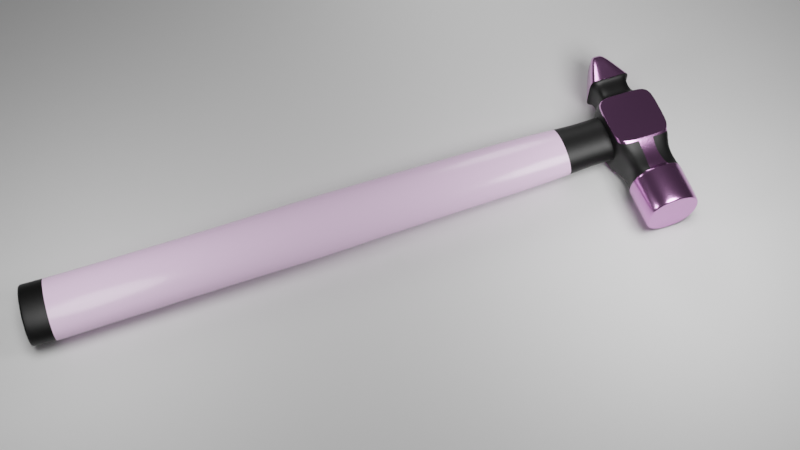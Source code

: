 # Source: ChiselHammer3.blend  (saved by Blender 3.3.6; exported with 4.5.12 LTS)
import bpy
from mathutils import Matrix  # noqa: F401  (used for matrix-valued properties, if any)

bpy.ops.wm.read_factory_settings(use_empty=True)
scene = bpy.context.scene
scene.name = 'Scene'

# ---- collections
col_collection = bpy.data.collections.new('Collection'); scene.collection.children.link(col_collection)

# ---- images (referenced by path relative to the original .blend; pixels are not part of the script)
import os
ASSET_DIR = os.environ.get("B2B_ASSET_DIR", "")  # directory of the original .blend (textures are referenced by path, not embedded)
HERE = os.path.dirname(os.path.abspath(__file__))  # packed textures are extracted next to this script under _unpacked/

def load_image(name, relpath, width, height, colorspace="sRGB"):
    """Load a texture the original file referenced (path relative to the .blend, or extracted next to this script)."""
    p = next((c for c in (os.path.join(HERE, relpath), os.path.join(ASSET_DIR, relpath)) if relpath and os.path.exists(c)), "")
    if p:
        img = bpy.data.images.load(p, check_existing=True)
        img.name = name
    else:  # same state as the original file: an image datablock whose file is absent (Cycles renders it pink)
        img = bpy.data.images.new(name, width, height)
        img.source = "FILE"
        img.filepath = "//" + (relpath or name)
    img.colorspace_settings.name = colorspace
    return img
img_concrete_floor_jpg = load_image('concrete_floor.jpg', 'concrete_floor.jpg', 1024, 1024, 'sRGB')
img_wood_texture_jpg = load_image('wood_texture.jpg', 'wood_texture.jpg', 1024, 1024, 'sRGB')

# ---- materials (node trees are filled in below, after node groups)
mat_material = bpy.data.materials.new('Material')
mat_material.alpha_threshold = 0.0
mat_material.roughness = 0.5
mat_material.line_color = (0.0, 0.0, 0.0, 1.0)
mat_rough = bpy.data.materials.new('Rough')
mat_material_001 = bpy.data.materials.new('Material.001')
mat_top = bpy.data.materials.new('Top')
mat_bot = bpy.data.materials.new('Bot')

# ---- material node trees
mat_material.use_nodes = True; mat_material.node_tree.nodes.clear()
_N = mat_material.node_tree.nodes; _L = mat_material.node_tree.links
n0 = _N.new('ShaderNodeOutputMaterial'); n0.name = 'Material Output'; n0.location = (550, 300)
n1 = _N.new('ShaderNodeBsdfPrincipled'); n1.name = 'Principled BSDF'; n1.location = (260, 300)
n1.distribution = 'GGX'
n1.subsurface_method = 'RANDOM_WALK_SKIN'
n1.inputs[1].default_value = 1.0
n1.inputs[2].default_value = 0.2
n1.inputs[3].default_value = 1.45
n1.inputs[27].default_value = (0.0, 0.0, 0.0, 1.0)
n1.inputs[28].default_value = 1.0
n2 = _N.new('ShaderNodeTexImage'); n2.name = 'Image Texture'; n2.location = (-280, 280)
n2.image = img_concrete_floor_jpg
n3 = _N.new('ShaderNodeMix'); n3.name = 'Mix'; n3.location = (40, 186)
n3.data_type = 'RGBA'
n3.inputs[0].default_value = 0.6583
_L.new(n1.outputs[0], n0.inputs[0])
_L.new(n2.outputs[0], n3.inputs[6])
_L.new(n3.outputs[2], n1.inputs[0])
n0.is_active_output = True
mat_rough.use_nodes = True; mat_rough.node_tree.nodes.clear()
_N = mat_rough.node_tree.nodes; _L = mat_rough.node_tree.links
n0 = _N.new('ShaderNodeBsdfPrincipled'); n0.name = 'Principled BSDF'; n0.location = (10, 300)
n0.distribution = 'GGX'
n0.subsurface_method = 'RANDOM_WALK_SKIN'
n0.inputs[0].default_value = (0.0, 0.0, 0.0, 1.0)
n0.inputs[3].default_value = 1.45
n0.inputs[27].default_value = (0.0, 0.0, 0.0, 1.0)
n0.inputs[28].default_value = 1.0
n1 = _N.new('ShaderNodeOutputMaterial'); n1.name = 'Material Output'; n1.location = (300, 300)
n2 = _N.new('ShaderNodeTexImage'); n2.name = 'Image Texture'; n2.location = (-280, 280)
n2.image = img_concrete_floor_jpg
n3 = _N.new('ShaderNodeDisplacement'); n3.name = 'Displacement'; n3.location = (296, 107)
n3.inputs[2].default_value = 0.3
_L.new(n0.outputs[0], n1.inputs[0])
_L.new(n2.outputs[0], n3.inputs[0])
_L.new(n3.outputs[0], n1.inputs[2])
n1.is_active_output = True
mat_material_001.use_nodes = True; mat_material_001.node_tree.nodes.clear()
_N = mat_material_001.node_tree.nodes; _L = mat_material_001.node_tree.links
n0 = _N.new('ShaderNodeBsdfPrincipled'); n0.name = 'Principled BSDF'; n0.location = (10, 300)
n0.distribution = 'GGX'
n0.subsurface_method = 'RANDOM_WALK_SKIN'
n0.inputs[2].default_value = 0.2
n0.inputs[3].default_value = 1.45
n0.inputs[27].default_value = (0.0, 0.0, 0.0, 1.0)
n0.inputs[28].default_value = 1.0
n1 = _N.new('ShaderNodeOutputMaterial'); n1.name = 'Material Output'; n1.location = (300, 300)
n2 = _N.new('ShaderNodeDisplacement'); n2.name = 'Displacement'; n2.location = (301, 110)
n2.inputs[2].default_value = 0.1
n3 = _N.new('ShaderNodeTexImage'); n3.name = 'Image Texture'; n3.location = (-485, 242)
n3.image = img_wood_texture_jpg
n4 = _N.new('ShaderNodeMix'); n4.name = 'Mix'; n4.location = (-175, 136)
n4.data_type = 'RGBA'
n4.blend_type = 'SATURATION'
n4.inputs[0].default_value = 0.7
_L.new(n0.outputs[0], n1.inputs[0])
_L.new(n3.outputs[0], n2.inputs[0])
_L.new(n2.outputs[0], n1.inputs[2])
_L.new(n3.outputs[0], n4.inputs[6])
_L.new(n4.outputs[2], n0.inputs[0])
n1.is_active_output = True
mat_top.use_nodes = True; mat_top.node_tree.nodes.clear()
_N = mat_top.node_tree.nodes; _L = mat_top.node_tree.links
n0 = _N.new('ShaderNodeBsdfPrincipled'); n0.name = 'Principled BSDF'; n0.location = (10, 300)
n0.distribution = 'GGX'
n0.subsurface_method = 'RANDOM_WALK_SKIN'
n0.inputs[0].default_value = (0.0, 0.0, 0.0, 1.0)
n0.inputs[3].default_value = 1.45
n0.inputs[27].default_value = (0.0, 0.0, 0.0, 1.0)
n0.inputs[28].default_value = 1.0
n1 = _N.new('ShaderNodeOutputMaterial'); n1.name = 'Material Output'; n1.location = (300, 300)
n2 = _N.new('ShaderNodeTexImage'); n2.name = 'Image Texture'; n2.location = (-280, 280)
n2.image = img_concrete_floor_jpg
n3 = _N.new('ShaderNodeDisplacement'); n3.name = 'Displacement'; n3.location = (329, 83)
n3.inputs[2].default_value = 0.3
_L.new(n0.outputs[0], n1.inputs[0])
_L.new(n2.outputs[0], n3.inputs[0])
_L.new(n3.outputs[0], n1.inputs[2])
n1.is_active_output = True
mat_bot.use_nodes = True; mat_bot.node_tree.nodes.clear()
_N = mat_bot.node_tree.nodes; _L = mat_bot.node_tree.links
n0 = _N.new('ShaderNodeBsdfPrincipled'); n0.name = 'Principled BSDF'; n0.location = (10, 300)
n0.distribution = 'GGX'
n0.subsurface_method = 'RANDOM_WALK_SKIN'
n0.inputs[0].default_value = (0.0, 0.0, 0.0, 1.0)
n0.inputs[3].default_value = 1.45
n0.inputs[27].default_value = (0.0, 0.0, 0.0, 1.0)
n0.inputs[28].default_value = 1.0
n1 = _N.new('ShaderNodeOutputMaterial'); n1.name = 'Material Output'; n1.location = (300, 300)
n2 = _N.new('ShaderNodeTexImage'); n2.name = 'Image Texture'; n2.location = (-280, 280)
n2.image = img_concrete_floor_jpg
n3 = _N.new('ShaderNodeDisplacement'); n3.name = 'Displacement'; n3.location = (338, 82)
n3.inputs[2].default_value = 0.1
_L.new(n0.outputs[0], n1.inputs[0])
_L.new(n2.outputs[0], n3.inputs[0])
_L.new(n3.outputs[0], n1.inputs[2])
n1.is_active_output = True

# ---- world
world_world = bpy.data.worlds.new('World'); scene.world = world_world
world_world.use_nodes = True; world_world.node_tree.nodes.clear()
_N = world_world.node_tree.nodes; _L = world_world.node_tree.links
n0 = _N.new('ShaderNodeOutputWorld'); n0.name = 'World Output'; n0.location = (300, 300)
n1 = _N.new('ShaderNodeBackground'); n1.name = 'Background'; n1.location = (10, 300)
n1.inputs[0].default_value = (0.05088, 0.05088, 0.05088, 1.0)
_L.new(n1.outputs[0], n0.inputs[0])
n0.is_active_output = True
world_world.color = (0.05088, 0.05088, 0.05088)
world_world.use_sun_shadow = False
world_world.sun_shadow_jitter_overblur = 0.0

# ---- cameras
cam_camera = bpy.data.cameras.new('Camera')
cam_camera.clip_end = 100.0
cam_camera.ortho_scale = 7.314

# ---- lights
light_light = bpy.data.lights.new('Light', 'POINT')
light_light.transmission_factor = 0.0
light_light.energy = 1000.0
light_light.shadow_soft_size = 3.0
light_light.shadow_maximum_resolution = 0.006
light_light.use_absolute_resolution = True
light_light.use_nodes = True; light_light.node_tree.nodes.clear()
_N = light_light.node_tree.nodes; _L = light_light.node_tree.links
n0 = _N.new('ShaderNodeEmission'); n0.name = 'Emission'; n0.location = (10, 300)
n0.inputs[1].default_value = 5.0
n1 = _N.new('ShaderNodeOutputLight'); n1.name = 'Light Output'; n1.location = (300, 300)
_L.new(n0.outputs[0], n1.inputs[0])
n1.is_active_output = True
light_light_001 = bpy.data.lights.new('Light.001', 'POINT')
light_light_001.transmission_factor = 0.0
light_light_001.energy = 1000.0
light_light_001.shadow_soft_size = 3.0
light_light_001.shadow_maximum_resolution = 0.006
light_light_001.use_absolute_resolution = True
light_light_001.use_nodes = True; light_light_001.node_tree.nodes.clear()
_N = light_light_001.node_tree.nodes; _L = light_light_001.node_tree.links
n0 = _N.new('ShaderNodeEmission'); n0.name = 'Emission'; n0.location = (10, 300)
n0.inputs[1].default_value = 3.0
n1 = _N.new('ShaderNodeOutputLight'); n1.name = 'Light Output'; n1.location = (300, 300)
_L.new(n0.outputs[0], n1.inputs[0])
n1.is_active_output = True
light_light_002 = bpy.data.lights.new('Light.002', 'POINT')
light_light_002.transmission_factor = 0.0
light_light_002.energy = 1000.0
light_light_002.shadow_soft_size = 3.0
light_light_002.shadow_maximum_resolution = 0.006
light_light_002.use_absolute_resolution = True
light_light_002.use_nodes = True; light_light_002.node_tree.nodes.clear()
_N = light_light_002.node_tree.nodes; _L = light_light_002.node_tree.links
n0 = _N.new('ShaderNodeEmission'); n0.name = 'Emission'; n0.location = (10, 300)
n0.inputs[1].default_value = 2.0
n1 = _N.new('ShaderNodeOutputLight'); n1.name = 'Light Output'; n1.location = (300, 300)
_L.new(n0.outputs[0], n1.inputs[0])
n1.is_active_output = True

# ---- meshes
me_cube = bpy.data.meshes.new('Cube')
me_cube.from_pydata([(1.0, 0.9793, 0.9803), (1.0, 0.9793, -0.9803), (1.0, -0.9793, 0.9803), (1.0, -0.9793, -0.9803), (-1.0, 0.9697, 0.9711), (-1.0, 0.9697, -0.9711), (-1.0, -0.9697, 0.9711), (-1.0, -0.9697, -0.9711), (-0.7981, -1.467, -0.7981), (-0.7981, -1.467, 0.7981), (0.7981, -1.467, 0.7981), (0.7981, -1.467, -0.7981), (-0.7981, -2.095, -0.7981), (-0.7981, -2.095, 0.7981), (0.7981, -2.095, 0.7981), (0.7981, -2.095, -0.7981), (-0.7482, -2.306, -0.7482), (-0.7482, -2.306, 0.7482), (0.7482, -2.306, 0.7482), (0.7482, -2.306, -0.7482), (1.0, 0.9852, 0.3333), (1.0, 0.9852, -0.3333), (-1.0, -0.9939, -0.3333), (-1.0, -0.9939, 0.3333), (1.0, -0.9852, 0.3333), (1.0, -0.9852, -0.3333), (-1.0, 0.9939, 0.3333), (-1.0, 0.9939, -0.3333), (-0.7981, -1.467, -0.1877), (-0.7981, -1.467, 0.1877), (0.7981, -1.467, 0.1877), (0.7981, -1.467, -0.1877), (-0.7981, -2.095, -0.3585), (-0.7981, -2.095, 0.3585), (0.7981, -2.095, 0.3585), (0.7981, -2.095, -0.3585), (-1.004, -2.306, -0.4509), (-1.004, -2.306, 0.4509), (1.004, -2.306, 0.4509), (1.004, -2.306, -0.4509), (0.3333, 1.0, -1.0), (-0.3333, 1.0, -1.0), (0.3333, -1.0, 1.0), (-0.3333, -1.0, 1.0), (-0.3333, -1.0, -1.0), (0.3333, -1.0, -1.0), (-0.3333, 1.0, 1.0), (0.3333, 1.0, 1.0), (0.266, -1.467, 0.7981), (-0.266, -1.467, 0.7981), (-0.266, -1.467, -0.7981), (0.266, -1.467, -0.7981), (0.266, -2.095, 0.7981), (-0.266, -2.095, 0.7981), (-0.266, -2.095, -0.7981), (0.266, -2.095, -0.7981), (0.3346, -2.306, 1.004), (-0.3346, -2.306, 1.004), (-0.3346, -2.306, -1.004), (0.3346, -2.306, -1.004), (-0.6116, 1.186, 0.2039), (-0.6116, 1.186, 0.6116), (0.6116, 1.186, 0.2039), (0.6116, 1.186, 0.6116), (0.2039, 1.186, 0.6116), (-0.6116, 1.186, -0.2039), (0.6116, 1.186, -0.6116), (0.6116, 1.186, -0.2039), (-0.6116, 1.186, -0.6116), (-0.2039, 1.186, -0.6116), (-1.004, -3.694, 0.3346), (-0.8963, -3.754, 0.3041), (-0.6701, -3.754, 0.6701), (-0.7482, -3.694, 0.7482), (1.004, -3.694, -0.3346), (0.8963, -3.754, -0.3041), (0.7482, -3.694, -0.7482), (0.6701, -3.754, -0.6701), (-0.3041, -3.754, 0.8963), (-0.3346, -3.694, 1.004), (0.3041, -3.754, -0.8963), (0.3346, -3.694, -1.004), (-0.6701, -3.754, -0.6701), (-0.7482, -3.694, -0.7482), (-1.004, -3.694, -0.3346), (-0.8963, -3.754, -0.3041), (0.7482, -3.694, 0.7482), (0.6701, -3.754, 0.6701), (0.8963, -3.754, 0.3041), (1.004, -3.694, 0.3346), (0.3041, -3.754, 0.8963), (0.3346, -3.694, 1.004), (-0.3346, -3.694, -1.004), (-0.3041, -3.754, -0.8963), (0.2039, 1.186, -0.6116), (-0.2039, 1.186, 0.6116), (0.6519, 3.195, 0.0533), (0.3884, 3.249, 0.09528), (0.3884, 3.249, -0.09528), (0.6116, 1.828, 0.2039), (0.2039, 1.828, 0.6116), (-0.2039, 1.828, -0.6116), (0.6116, 1.828, -0.2039), (-0.2039, 1.828, 0.6116), (-0.3884, 3.249, -0.09528), (0.6116, 1.828, 0.6116), (0.2039, 1.828, -0.6116), (-0.6116, 1.828, 0.2039), (-0.6116, 1.828, -0.2039), (-0.6116, 1.828, 0.6116), (-0.6116, 1.828, -0.6116), (0.6116, 1.828, -0.6116), (0.7689, 1.941, 0.2563), (0.2563, 1.995, 0.7689), (-0.2563, 1.995, -0.7689), (0.7689, 1.941, -0.2563), (-0.2563, 1.995, 0.7689), (0.7689, 1.995, 0.7689), (0.2563, 1.995, -0.7689), (-0.7689, 1.941, 0.2563), (-0.7689, 1.941, -0.2563), (-0.7689, 1.995, 0.7689), (-0.7689, 1.995, -0.7689), (0.7689, 1.995, -0.7689), (0.344, 3.249, 0.2532), (-0.344, 3.249, -0.2532), (0.6519, 3.195, -0.0533), (-0.344, 3.249, 0.2532), (-0.3884, 3.249, 0.09528), (0.645, 3.249, 0.1582), (0.344, 3.249, -0.2532), (-0.6519, 3.195, 0.0533), (-0.6519, 3.195, -0.0533), (-0.645, 3.249, 0.1582), (-0.645, 3.249, -0.1582), (0.645, 3.249, -0.1582), (-0.2579, 2.018, 0.7594), (0.2579, 2.018, 0.7594), (0.7666, 2.018, -0.7577), (0.2579, 2.018, -0.7594), (-0.2579, 2.018, -0.7594), (0.7668, 1.964, -0.2526), (-0.7666, 2.018, -0.7577), (-0.7666, 2.018, 0.7577), (0.7666, 2.018, 0.7577), (0.7668, 1.964, 0.2526), (-0.7668, 1.964, -0.2526), (-0.7668, 1.964, 0.2526), (-0.2519, 1.981, 0.7557), (0.2519, 1.981, 0.7557), (0.7557, 1.981, -0.7557), (0.2519, 1.981, -0.7557), (-0.2519, 1.981, -0.7557), (0.7557, 1.927, -0.2519), (-0.7557, 1.981, -0.7557), (-0.7557, 1.981, 0.7557), (0.7557, 1.981, 0.7557), (0.7557, 1.927, 0.2519), (-0.7557, 1.981, -0.2519), (-0.7557, 1.981, 0.2519), (-0.7482, -2.335, 0.7482), (-1.004, -2.335, 0.3346), (-1.004, -2.335, -0.3346), (-0.3346, -2.335, 1.004), (0.7482, -2.335, -0.7482), (1.004, -2.335, -0.3346), (1.004, -2.335, 0.3346), (0.3346, -2.335, -1.004), (0.3346, -2.335, 1.004), (-0.3346, -2.335, -1.004), (-0.7482, -2.335, -0.7482), (0.7482, -2.335, 0.7482), (-1.004, -2.364, 0.3346), (-1.004, -2.364, -0.3346), (1.004, -2.364, -0.3346), (1.004, -2.364, 0.3346), (0.7482, -2.364, 0.7482), (-0.7482, -2.364, 0.7482), (-0.3346, -2.364, 1.004), (0.7482, -2.364, -0.7482), (0.3346, -2.364, -1.004), (0.3346, -2.364, 1.004), (-0.3346, -2.364, -1.004), (-0.7482, -2.364, -0.7482), (0.7047, -3.754, -0.7047), (0.3176, -3.754, -0.9439), (-0.3176, -3.754, -0.9439), (-0.7047, -3.754, -0.7047), (-0.9439, -3.754, 0.3176), (-0.7047, -3.754, 0.7047), (-0.3176, -3.754, 0.9439), (0.7047, -3.754, 0.7047), (0.9439, -3.754, 0.3176), (0.3176, -3.754, 0.9439), (-0.9439, -3.754, -0.3176), (0.9439, -3.754, -0.3176), (0.6825, -3.754, -0.6825), (0.3089, -3.754, -0.9134), (-0.3089, -3.754, -0.9134), (-0.6825, -3.754, -0.6825), (-0.9134, -3.754, 0.3089), (-0.6825, -3.754, 0.6825), (-0.3089, -3.754, 0.9134), (0.6825, -3.754, 0.6825), (0.9134, -3.754, 0.3089), (0.3089, -3.754, 0.9134), (-0.9134, -3.754, -0.3089), (0.9134, -3.754, -0.3089), (-1.0, 0.3332, -1.027), (-1.0, -0.3332, -1.027), (1.0, 0.333, 1.018), (1.0, -0.333, 1.018), (-1.0, -0.3332, 1.027), (-1.0, 0.3332, 1.027), (1.0, -0.333, -1.018), (1.0, 0.333, -1.018), (1.0, 0.3333, -0.3444), (1.0, -0.3333, -0.3444), (1.0, 0.3333, 0.3444), (1.0, -0.3333, 0.3444), (-1.0, -0.3333, -0.3444), (-1.0, 0.3333, -0.3444), (-1.0, -0.3333, 0.3444), (-1.0, 0.3333, 0.3444), (-0.3333, 0.8745, -1.033), (-0.3333, -0.8745, -1.033), (0.3333, 0.8745, -1.033), (0.3333, -0.8745, -1.033), (0.3333, 0.3333, 1.033), (0.3333, -0.3333, 1.033), (-0.3333, 0.3333, 1.033), (-0.3333, -0.3333, 1.033), (1.0, 1.0, -0.3333), (1.0, 1.0, -1.0), (1.0, -1.0, -0.2351), (1.0, -1.0, -1.0), (1.0, -0.3333, 1.033), (1.0, -1.0, 1.0), (1.0, 0.3333, -1.033), (1.0, 1.0, 1.0), (1.0, 1.0, 0.3333), (1.0, -1.0, 0.2351), (1.0, 0.3333, 1.033), (1.0, -0.3333, -1.033), (1.0, 0.9793, -0.3333), (1.0, 0.9852, -0.9859), (1.0, -0.9793, -0.3333), (1.0, -0.9852, -0.9859), (1.0, -0.3328, 1.013), (1.0, -0.9852, 0.9859), (1.0, 0.3328, -1.013), (1.0, 0.9852, 0.9859), (1.0, 0.9793, 0.3333), (1.0, -0.9793, 0.3333), (1.0, 0.3328, 1.013), (1.0, -0.3328, -1.013), (-1.0, -0.3333, -1.033), (-1.0, -1.0, -1.0), (-1.0, -1.0, 0.2351), (-1.0, -1.0, 1.0), (-1.0, 1.0, -0.3333), (-1.0, 1.0, -1.0), (-1.0, 0.3333, 1.033), (-1.0, 1.0, 1.0), (-1.0, -1.0, -0.2351), (-1.0, 1.0, 0.3333), (-1.0, 0.3333, -1.033), (-1.0, -0.3333, 1.033), (-1.0, -0.3326, -1.003), (-1.0, -0.9939, -0.9942), (-1.0, -0.9697, 0.3333), (-1.0, -0.9939, 0.9942), (-1.0, 0.9697, -0.3333), (-1.0, 0.9939, -0.9942), (-1.0, 0.3326, 1.003), (-1.0, 0.9939, 0.9942), (-1.0, -0.9697, -0.3333), (-1.0, 0.9697, 0.3333), (-1.0, 0.3326, -1.003), (-1.0, -0.3326, 1.003), (0.0, 1.0, -1.0), (0.0, 1.0, 1.0), (0.1951, 0.9808, -1.0), (0.1951, 0.9808, 1.0), (0.3827, 0.9239, -1.0), (0.3827, 0.9239, 1.0), (0.5556, 0.8315, -1.0), (0.5556, 0.8315, 1.0), (0.7071, 0.7071, -1.0), (0.7071, 0.7071, 1.0), (0.8315, 0.5556, -1.0), (0.8315, 0.5556, 1.0), (0.9239, 0.3827, -1.0), (0.9239, 0.3827, 1.0), (0.9808, 0.1951, -1.0), (0.9808, 0.1951, 1.0), (1.0, 0.0, -1.0), (1.0, 0.0, 1.0), (0.9808, -0.1951, -1.0), (0.9808, -0.1951, 1.0), (0.9239, -0.3827, -1.0), (0.9239, -0.3827, 1.0), (0.8315, -0.5556, -1.0), (0.8315, -0.5556, 1.0), (0.7071, -0.7071, -1.0), (0.7071, -0.7071, 1.0), (0.5556, -0.8315, -1.0), (0.5556, -0.8315, 1.0), (0.3827, -0.9239, -1.0), (0.3827, -0.9239, 1.0), (0.1951, -0.9808, -1.0), (0.1951, -0.9808, 1.0), (0.0, -1.0, -1.0), (0.0, -1.0, 1.0), (-0.1951, -0.9808, -1.0), (-0.1951, -0.9808, 1.0), (-0.3827, -0.9239, -1.0), (-0.3827, -0.9239, 1.0), (-0.5556, -0.8315, -1.0), (-0.5556, -0.8315, 1.0), (-0.7071, -0.7071, -1.0), (-0.7071, -0.7071, 1.0), (-0.8315, -0.5556, -1.0), (-0.8315, -0.5556, 1.0), (-0.9239, -0.3827, -1.0), (-0.9239, -0.3827, 1.0), (-0.9808, -0.1951, -1.0), (-0.9808, -0.1951, 1.0), (-1.0, 0.0, -1.0), (-1.0, 0.0, 1.0), (-0.9808, 0.1951, -1.0), (-0.9808, 0.1951, 1.0), (-0.9239, 0.3827, -1.0), (-0.9239, 0.3827, 1.0), (-0.8315, 0.5556, -1.0), (-0.8315, 0.5556, 1.0), (-0.7071, 0.7071, -1.0), (-0.7071, 0.7071, 1.0), (-0.5556, 0.8315, -1.0), (-0.5556, 0.8315, 1.0), (-0.3827, 0.9239, -1.0), (-0.3827, 0.9239, 1.0), (-0.1951, 0.9808, -1.0), (-0.1951, 0.9808, 1.0), (0.01116, 0.9055, -22.46), (2.496e-07, 1.0, 0.699), (0.144, 0.8829, -22.46), (0.1328, 0.9808, 0.699), (0.2717, 0.8159, -22.46), (0.2605, 0.9239, 0.699), (0.3894, 0.7072, -22.46), (0.3782, 0.8315, 0.699), (0.4925, 0.5609, -22.46), (0.4813, 0.7071, 0.699), (0.5772, 0.3827, -22.46), (0.566, 0.5556, 0.699), (0.6401, 0.1793, -22.46), (0.6289, 0.3827, 0.699), (0.6788, -0.04139, -22.46), (0.6676, 0.1951, 0.699), (0.6919, -0.2709, -22.46), (0.6807, 5.684e-14, 0.699), (0.6788, -0.5004, -22.46), (0.6676, -0.1951, 0.699), (0.6401, -0.7211, -22.46), (0.6289, -0.3827, 0.699), (0.5772, -0.9245, -22.46), (0.566, -0.5556, 0.699), (0.4925, -1.103, -22.46), (0.4813, -0.7071, 0.699), (0.3894, -1.249, -22.46), (0.3782, -0.8315, 0.699), (0.2717, -1.358, -22.46), (0.2605, -0.9239, 0.699), (0.144, -1.425, -22.46), (0.1328, -0.9808, 0.699), (0.01116, -1.447, -22.46), (2.496e-07, -1.0, 0.699), (-0.1216, -1.425, -22.46), (-0.1328, -0.9808, 0.699), (-0.2493, -1.358, -22.46), (-0.2605, -0.9239, 0.699), (-0.367, -1.249, -22.46), (-0.3782, -0.8315, 0.699), (-0.4702, -1.103, -22.46), (-0.4813, -0.7071, 0.699), (-0.5548, -0.9245, -22.46), (-0.566, -0.5556, 0.699), (-0.6177, -0.7211, -22.46), (-0.6289, -0.3827, 0.699), (-0.6565, -0.5004, -22.46), (-0.6676, -0.1951, 0.699), (-0.6696, -0.2709, -22.46), (-0.6807, 5.684e-14, 0.699), (-0.6565, -0.04139, -22.46), (-0.6676, 0.1951, 0.699), (-0.6177, 0.1793, -22.46), (-0.6289, 0.3827, 0.699), (-0.5548, 0.3827, -22.46), (-0.566, 0.5556, 0.699), (-0.4702, 0.5609, -22.46), (-0.4813, 0.7071, 0.699), (-0.367, 0.7072, -22.46), (-0.3782, 0.8315, 0.699), (-0.2493, 0.8159, -22.46), (-0.2605, 0.9239, 0.699), (-0.1216, 0.8829, -22.46), (-0.1328, 0.9808, 0.699), (0.005198, 0.8633, -2.69), (0.1302, 0.8452, -2.69), (0.2503, 0.7916, -2.69), (0.3611, 0.7047, -2.69), (0.4582, 0.5877, -2.69), (0.5378, 0.445, -2.69), (0.597, 0.2824, -2.69), (0.6335, 0.1058, -2.69), (0.6458, -0.07777, -2.69), (0.6335, -0.2614, -2.69), (0.597, -0.4379, -2.69), (0.5378, -0.6006, -2.69), (0.4582, -0.7432, -2.69), (0.3611, -0.8602, -2.69), (0.2503, -0.9472, -2.69), (0.1302, -1.001, -2.69), (0.005198, -1.019, -2.69), (-0.1198, -1.001, -2.69), (-0.2399, -0.9472, -2.69), (-0.3507, -0.8602, -2.69), (-0.4478, -0.7432, -2.69), (-0.5274, -0.6006, -2.69), (-0.5866, -0.4379, -2.69), (-0.6231, -0.2614, -2.69), (-0.6354, -0.07777, -2.69), (-0.6231, 0.1058, -2.69), (-0.5866, 0.2824, -2.69), (-0.5274, 0.445, -2.69), (-0.4478, 0.5877, -2.69), (-0.3507, 0.7047, -2.69), (-0.2399, 0.7916, -2.69), (-0.1198, 0.8452, -2.69), (0.003466, 0.8006, -1.561), (0.1167, 0.7842, -1.561), (0.2255, 0.7357, -1.561), (0.3259, 0.657, -1.561), (0.4138, 0.5509, -1.561), (0.486, 0.4218, -1.561), (0.5396, 0.2744, -1.561), (0.5726, 0.1145, -1.561), (0.5838, -0.05186, -1.561), (0.5726, -0.2182, -1.561), (0.5396, -0.3781, -1.561), (0.486, -0.5255, -1.561), (0.4138, -0.6547, -1.561), (0.3259, -0.7607, -1.561), (0.2255, -0.8394, -1.561), (0.1167, -0.888, -1.561), (0.003466, -0.9043, -1.561), (-0.1097, -0.888, -1.561), (-0.2186, -0.8394, -1.561), (-0.3189, -0.7607, -1.561), (-0.4069, -0.6547, -1.561), (-0.479, -0.5255, -1.561), (-0.5327, -0.3781, -1.561), (-0.5657, -0.2182, -1.561), (-0.5768, -0.05186, -1.561), (-0.5657, 0.1145, -1.561), (-0.5327, 0.2744, -1.561), (-0.479, 0.4218, -1.561), (-0.4069, 0.5509, -1.561), (-0.3189, 0.657, -1.561), (-0.2186, 0.7357, -1.561), (-0.1097, 0.7842, -1.561), (0.1422, 0.9422, -4.107), (0.2742, 0.8833, -4.107), (0.396, 0.7877, -4.107), (0.5027, 0.6591, -4.107), (0.5902, 0.5024, -4.107), (0.6553, 0.3236, -4.107), (0.6953, 0.1296, -4.107), (0.7089, -0.0722, -4.107), (0.6953, -0.274, -4.107), (0.6553, -0.468, -4.107), (0.5902, -0.6468, -4.107), (0.5027, -0.8035, -4.107), (0.396, -0.9321, -4.107), (0.2742, -1.028, -4.107), (0.1422, -1.087, -4.107), (0.004826, -1.106, -4.107), (-0.1325, -1.087, -4.107), (-0.2646, -1.028, -4.107), (-0.3863, -0.9321, -4.107), (-0.493, -0.8035, -4.107), (-0.5806, -0.6468, -4.107), (-0.6456, -0.468, -4.107), (-0.6857, -0.274, -4.107), (-0.6992, -0.0722, -4.107), (-0.6857, 0.1296, -4.107), (-0.6456, 0.3236, -4.107), (-0.5806, 0.5024, -4.107), (-0.493, 0.6591, -4.107), (-0.3863, 0.7877, -4.107), (-0.2646, 0.8833, -4.107), (-0.1325, 0.9422, -4.107), (0.004826, 0.962, -4.107), (0.1392, 0.9565, -9.865), (0.2699, 0.893, -9.865), (0.3904, 0.7899, -9.865), (0.496, 0.6511, -9.865), (0.5826, 0.4819, -9.865), (0.647, 0.289, -9.865), (0.6866, 0.0796, -9.865), (0.7, -0.1381, -9.865), (0.6866, -0.3559, -9.865), (0.647, -0.5652, -9.865), (0.5826, -0.7582, -9.865), (0.496, -0.9273, -9.865), (0.3904, -1.066, -9.865), (0.2699, -1.169, -9.865), (0.1392, -1.233, -9.865), (0.003312, -1.254, -9.865), (-0.1326, -1.233, -9.865), (-0.2633, -1.169, -9.865), (-0.3838, -1.066, -9.865), (-0.4893, -0.9273, -9.865), (-0.576, -0.7582, -9.865), (-0.6404, -0.5652, -9.865), (-0.68, -0.3559, -9.865), (-0.6934, -0.1381, -9.865), (-0.68, 0.0796, -9.865), (-0.6404, 0.289, -9.865), (-0.576, 0.4819, -9.865), (-0.4893, 0.6511, -9.865), (-0.3838, 0.7899, -9.865), (-0.2633, 0.893, -9.865), (-0.1326, 0.9565, -9.865), (0.003312, 0.9779, -9.865), (0.138, 0.9782, -12.2), (0.2682, 0.9103, -12.2), (0.3881, 0.8002, -12.2), (0.4933, 0.652, -12.2), (0.5795, 0.4714, -12.2), (0.6436, 0.2654, -12.2), (0.6831, 0.04179, -12.2), (0.6964, -0.1907, -12.2), (0.6831, -0.4232, -12.2), (0.6436, -0.6468, -12.2), (0.5795, -0.8528, -12.2), (0.4933, -1.033, -12.2), (0.3881, -1.182, -12.2), (0.2682, -1.292, -12.2), (0.138, -1.36, -12.2), (0.002697, -1.382, -12.2), (-0.1326, -1.36, -12.2), (-0.2628, -1.292, -12.2), (-0.3827, -1.182, -12.2), (-0.4879, -1.033, -12.2), (-0.5741, -0.8528, -12.2), (-0.6382, -0.6468, -12.2), (-0.6777, -0.4232, -12.2), (-0.6911, -0.1907, -12.2), (-0.6777, 0.04179, -12.2), (-0.6382, 0.2654, -12.2), (-0.5741, 0.4714, -12.2), (-0.4879, 0.652, -12.2), (-0.3827, 0.8002, -12.2), (-0.2628, 0.9103, -12.2), (-0.1326, 0.9782, -12.2), (0.002697, 1.001, -12.2), (0.1365, 0.8729, -15.25), (0.2659, 0.8083, -15.25), (0.3852, 0.7035, -15.25), (0.4897, 0.5623, -15.25), (0.5755, 0.3903, -15.25), (0.6393, 0.1941, -15.25), (0.6785, -0.01876, -15.25), (0.6918, -0.2402, -15.25), (0.6785, -0.4616, -15.25), (0.6393, -0.6745, -15.25), (0.5755, -0.8707, -15.25), (0.4897, -1.043, -15.25), (0.3852, -1.184, -15.25), (0.2659, -1.289, -15.25), (0.1365, -1.353, -15.25), (0.001897, -1.375, -15.25), (-0.1327, -1.353, -15.25), (-0.2621, -1.289, -15.25), (-0.3814, -1.184, -15.25), (-0.4859, -1.043, -15.25), (-0.5717, -0.8707, -15.25), (-0.6355, -0.6745, -15.25), (-0.6747, -0.4616, -15.25), (-0.688, -0.2402, -15.25), (-0.6747, -0.01876, -15.25), (-0.6355, 0.1941, -15.25), (-0.5717, 0.3903, -15.25), (-0.4859, 0.5623, -15.25), (-0.3814, 0.7035, -15.25), (-0.2621, 0.8083, -15.25), (-0.1327, 0.8729, -15.25), (0.001897, 0.8947, -15.25), (0.1371, 0.8455, -20.67), (0.2652, 0.7783, -20.67), (0.3833, 0.6692, -20.67), (0.4868, 0.5225, -20.67), (0.5717, 0.3436, -20.67), (0.6348, 0.1395, -20.67), (0.6737, -0.0819, -20.67), (0.6868, -0.3122, -20.67), (0.6737, -0.5425, -20.67), (0.6348, -0.7639, -20.67), (0.5717, -0.9679, -20.67), (0.4868, -1.147, -20.67), (0.3833, -1.294, -20.67), (0.2652, -1.403, -20.67), (0.1371, -1.47, -20.67), (0.003833, -1.493, -20.67), (-0.1294, -1.47, -20.67), (-0.2575, -1.403, -20.67), (-0.3756, -1.294, -20.67), (-0.4791, -1.147, -20.67), (-0.564, -0.9679, -20.67), (-0.6272, -0.7639, -20.67), (-0.666, -0.5425, -20.67), (-0.6792, -0.3122, -20.67), (-0.666, -0.0819, -20.67), (-0.6272, 0.1395, -20.67), (-0.564, 0.3436, -20.67), (-0.4791, 0.5225, -20.67), (-0.3756, 0.6692, -20.67), (-0.2575, 0.7783, -20.67), (-0.1294, 0.8455, -20.67), (0.003833, 0.8682, -20.67), (0.1348, 0.8544, -21.61), (0.2627, 0.7862, -21.61), (0.3806, 0.6755, -21.61), (0.4839, 0.5266, -21.61), (0.5687, 0.3451, -21.61), (0.6317, 0.138, -21.61), (0.6705, -0.08662, -21.61), (0.6836, -0.3203, -21.61), (0.6705, -0.5539, -21.61), (0.6317, -0.7786, -21.61), (0.5687, -0.9856, -21.61), (0.4839, -1.167, -21.61), (0.3806, -1.316, -21.61), (0.2627, -1.427, -21.61), (0.1348, -1.495, -21.61), (0.001823, -1.518, -21.61), (-0.1312, -1.495, -21.61), (-0.2591, -1.427, -21.61), (-0.377, -1.316, -21.61), (-0.4803, -1.167, -21.61), (-0.5651, -0.9856, -21.61), (-0.6281, -0.7786, -21.61), (-0.6669, -0.5539, -21.61), (-0.68, -0.3203, -21.61), (-0.6669, -0.08662, -21.61), (-0.6281, 0.138, -21.61), (-0.5651, 0.3451, -21.61), (-0.4803, 0.5266, -21.61), (-0.377, 0.6755, -21.61), (-0.2591, 0.7862, -21.61), (-0.1312, 0.8544, -21.61), (0.001823, 0.8774, -21.61), (0.1435, 0.8814, -22.41), (0.2712, 0.8144, -22.41), (0.3889, 0.7056, -22.41), (0.4921, 0.5592, -22.41), (0.5767, 0.3807, -22.41), (0.6396, 0.1771, -22.41), (0.6784, -0.04374, -22.41), (0.6915, -0.2735, -22.41), (0.6784, -0.5032, -22.41), (0.6396, -0.7241, -22.41), (0.5767, -0.9276, -22.41), (0.4921, -1.106, -22.41), (0.3889, -1.252, -22.41), (0.2712, -1.361, -22.41), (0.1435, -1.428, -22.41), (0.01068, -1.451, -22.41), (-0.1221, -1.428, -22.41), (-0.2498, -1.361, -22.41), (-0.3675, -1.252, -22.41), (-0.4707, -1.106, -22.41), (-0.5554, -0.9276, -22.41), (-0.6183, -0.7241, -22.41), (-0.657, -0.5032, -22.41), (-0.6701, -0.2735, -22.41), (-0.657, -0.04374, -22.41), (-0.6183, 0.1771, -22.41), (-0.5554, 0.3807, -22.41), (-0.4707, 0.5592, -22.41), (-0.3675, 0.7056, -22.41), (-0.2498, 0.8144, -22.41), (-0.1221, 0.8814, -22.41), (0.01068, 0.904, -22.41)], [], [(231, 267, 259, 43), (241, 237, 10, 30), (223, 274, 4, 277), (227, 243, 235, 45), (219, 248, 2, 253), (40, 41, 69, 94), (51, 11, 15, 55), (264, 257, 8, 28), (45, 235, 11, 51), (43, 259, 9, 49), (53, 13, 17, 57), (30, 10, 14, 34), (49, 9, 13, 53), (28, 8, 12, 32), (181, 178, 79, 91), (32, 12, 16, 36), (55, 15, 19, 59), (34, 14, 18, 38), (15, 35, 39, 19), (35, 34, 38, 39), (13, 33, 37, 17), (33, 32, 36, 37), (178, 177, 73, 79), (64, 63, 105, 100), (9, 29, 33, 13), (29, 28, 32, 33), (11, 31, 35, 15), (31, 30, 34, 35), (259, 258, 29, 9), (258, 264, 28, 29), (239, 240, 62, 63), (232, 233, 66, 67), (255, 217, 246, 3), (217, 219, 253, 246), (278, 221, 272, 5), (221, 223, 277, 272), (235, 234, 31, 11), (234, 241, 30, 31), (261, 260, 65, 68), (46, 47, 64, 95), (265, 263, 61, 60), (233, 40, 94, 66), (179, 174, 74, 76), (183, 182, 92, 83), (172, 173, 84, 70), (173, 183, 83, 84), (12, 54, 58, 16), (54, 55, 59, 58), (176, 181, 91, 86), (180, 179, 76, 81), (10, 48, 52, 14), (48, 49, 53, 52), (14, 52, 56, 18), (52, 53, 57, 56), (237, 42, 48, 10), (42, 43, 49, 48), (257, 44, 50, 8), (44, 45, 51, 50), (8, 50, 54, 12), (50, 51, 55, 54), (41, 261, 68, 69), (263, 46, 95, 61), (256, 225, 44, 257), (225, 227, 45, 44), (236, 229, 42, 237), (229, 231, 43, 42), (174, 175, 89, 74), (78, 72, 71, 85, 82, 93, 80, 77, 75, 88, 87, 90), (175, 176, 86, 89), (182, 180, 81, 92), (81, 76, 184, 185), (83, 92, 186, 187), (188, 189, 73, 70), (79, 73, 189, 190), (191, 192, 89, 86), (91, 79, 190, 193), (194, 188, 70, 84), (86, 91, 193, 191), (195, 184, 76, 74), (187, 194, 84, 83), (192, 195, 74, 89), (92, 81, 185, 186), (177, 172, 70, 73), (95, 64, 100, 103), (63, 62, 99, 105), (67, 66, 111, 102), (69, 68, 110, 101), (61, 95, 103, 109), (94, 69, 101, 106), (62, 67, 102, 99), (66, 94, 106, 111), (260, 265, 60, 65), (240, 232, 67, 62), (47, 239, 63, 64), (155, 148, 116, 121), (148, 149, 113, 116), (150, 151, 118, 123), (151, 152, 114, 118), (157, 153, 115, 112), (154, 158, 120, 122), (159, 155, 121, 119), (156, 157, 112, 117), (158, 159, 119, 120), (65, 60, 107, 108), (60, 61, 109, 107), (68, 65, 108, 110), (143, 136, 127, 133), (136, 137, 124, 127), (138, 139, 130, 135), (139, 140, 125, 130), (145, 141, 126, 96), (142, 146, 132, 134), (147, 143, 133, 131), (144, 145, 96, 129), (146, 147, 131, 132), (152, 154, 122, 114), (153, 150, 123, 115), (149, 156, 117, 113), (97, 124, 129, 96), (130, 98, 126, 135), (98, 97, 96, 126), (132, 131, 128, 104), (104, 128, 97, 98), (134, 132, 104, 125), (125, 104, 98, 130), (131, 133, 127, 128), (128, 127, 124, 97), (140, 142, 134, 125), (141, 138, 135, 126), (137, 144, 129, 124), (113, 117, 144, 137), (115, 123, 138, 141), (114, 122, 142, 140), (120, 119, 147, 146), (117, 112, 145, 144), (119, 121, 143, 147), (122, 120, 146, 142), (112, 115, 141, 145), (118, 114, 140, 139), (123, 118, 139, 138), (116, 113, 137, 136), (121, 116, 136, 143), (100, 105, 156, 149), (102, 111, 150, 153), (101, 110, 154, 152), (108, 107, 159, 158), (105, 99, 157, 156), (107, 109, 155, 159), (110, 108, 158, 154), (99, 102, 153, 157), (106, 101, 152, 151), (111, 106, 151, 150), (103, 100, 149, 148), (109, 103, 148, 155), (17, 37, 161, 160), (58, 59, 167, 169), (38, 18, 171, 166), (39, 38, 166, 165), (59, 19, 164, 167), (18, 56, 168, 171), (36, 16, 170, 162), (37, 36, 162, 161), (16, 58, 169, 170), (19, 39, 165, 164), (57, 17, 160, 163), (56, 57, 163, 168), (160, 161, 172, 177), (169, 167, 180, 182), (166, 171, 176, 175), (165, 166, 175, 174), (167, 164, 179, 180), (171, 168, 181, 176), (162, 170, 183, 173), (161, 162, 173, 172), (170, 169, 182, 183), (164, 165, 174, 179), (163, 160, 177, 178), (168, 163, 178, 181), (196, 197, 185, 184), (198, 199, 187, 186), (200, 201, 189, 188), (201, 202, 190, 189), (203, 204, 192, 191), (202, 205, 193, 190), (206, 200, 188, 194), (205, 203, 191, 193), (207, 196, 184, 195), (199, 206, 194, 187), (204, 207, 195, 192), (197, 198, 186, 185), (77, 80, 197, 196), (93, 82, 199, 198), (71, 72, 201, 200), (72, 78, 202, 201), (87, 88, 204, 203), (78, 90, 205, 202), (85, 71, 200, 206), (90, 87, 203, 205), (75, 77, 196, 207), (82, 85, 206, 199), (88, 75, 207, 204), (80, 93, 198, 197), (47, 46, 230, 228), (228, 230, 231, 229), (239, 47, 228, 242), (242, 228, 229, 236), (41, 40, 226, 224), (224, 226, 227, 225), (261, 41, 224, 266), (266, 224, 225, 256), (276, 270, 222, 220), (220, 222, 223, 221), (7, 276, 220, 268), (268, 220, 221, 278), (244, 252, 218, 216), (216, 218, 219, 217), (1, 244, 216, 250), (250, 216, 217, 255), (252, 0, 254, 218), (218, 254, 248, 219), (40, 233, 238, 226), (226, 238, 243, 227), (270, 6, 279, 222), (222, 279, 274, 223), (46, 263, 262, 230), (230, 262, 267, 231), (21, 245, 233, 232), (247, 25, 234, 235), (249, 211, 236, 237), (245, 215, 238, 233), (251, 20, 240, 239), (20, 21, 232, 240), (24, 249, 237, 241), (25, 24, 241, 234), (210, 251, 239, 242), (211, 210, 242, 236), (214, 247, 235, 243), (215, 214, 243, 238), (244, 1, 245, 21), (3, 246, 25, 247), (2, 248, 211, 249), (1, 250, 215, 245), (0, 252, 20, 251), (252, 244, 21, 20), (253, 2, 249, 24), (246, 253, 24, 25), (254, 0, 251, 210), (248, 254, 210, 211), (255, 3, 247, 214), (250, 255, 214, 215), (269, 209, 256, 257), (271, 23, 258, 259), (273, 27, 260, 261), (275, 213, 262, 263), (22, 269, 257, 264), (23, 22, 264, 258), (26, 275, 263, 265), (27, 26, 265, 260), (208, 273, 261, 266), (209, 208, 266, 256), (212, 271, 259, 267), (213, 212, 267, 262), (7, 268, 209, 269), (6, 270, 23, 271), (5, 272, 27, 273), (4, 274, 213, 275), (276, 7, 269, 22), (270, 276, 22, 23), (277, 4, 275, 26), (272, 277, 26, 27), (278, 5, 273, 208), (268, 278, 208, 209), (279, 6, 271, 212), (274, 279, 212, 213), (280, 281, 283, 282), (282, 283, 285, 284), (284, 285, 287, 286), (286, 287, 289, 288), (288, 289, 291, 290), (290, 291, 293, 292), (292, 293, 295, 294), (294, 295, 297, 296), (296, 297, 299, 298), (298, 299, 301, 300), (300, 301, 303, 302), (302, 303, 305, 304), (304, 305, 307, 306), (306, 307, 309, 308), (308, 309, 311, 310), (310, 311, 313, 312), (312, 313, 315, 314), (314, 315, 317, 316), (316, 317, 319, 318), (318, 319, 321, 320), (320, 321, 323, 322), (322, 323, 325, 324), (324, 325, 327, 326), (326, 327, 329, 328), (328, 329, 331, 330), (330, 331, 333, 332), (332, 333, 335, 334), (334, 335, 337, 336), (336, 337, 339, 338), (338, 339, 341, 340), (283, 281, 343, 341, 339, 337, 335, 333, 331, 329, 327, 325, 323, 321, 319, 317, 315, 313, 311, 309, 307, 305, 303, 301, 299, 297, 295, 293, 291, 289, 287, 285), (340, 341, 343, 342), (342, 343, 281, 280), (280, 282, 284, 286, 288, 290, 292, 294, 296, 298, 300, 302, 304, 306, 308, 310, 312, 314, 316, 318, 320, 322, 324, 326, 328, 330, 332, 334, 336, 338, 340, 342), (440, 345, 347, 441), (441, 347, 349, 442), (442, 349, 351, 443), (443, 351, 353, 444), (444, 353, 355, 445), (445, 355, 357, 446), (446, 357, 359, 447), (447, 359, 361, 448), (448, 361, 363, 449), (449, 363, 365, 450), (450, 365, 367, 451), (451, 367, 369, 452), (452, 369, 371, 453), (453, 371, 373, 454), (454, 373, 375, 455), (455, 375, 377, 456), (456, 377, 379, 457), (457, 379, 381, 458), (458, 381, 383, 459), (459, 383, 385, 460), (460, 385, 387, 461), (461, 387, 389, 462), (462, 389, 391, 463), (463, 391, 393, 464), (464, 393, 395, 465), (465, 395, 397, 466), (466, 397, 399, 467), (467, 399, 401, 468), (468, 401, 403, 469), (469, 403, 405, 470), (347, 345, 407, 405, 403, 401, 399, 397, 395, 393, 391, 389, 387, 385, 383, 381, 379, 377, 375, 373, 371, 369, 367, 365, 363, 361, 359, 357, 355, 353, 351, 349), (470, 405, 407, 471), (471, 407, 345, 440), (344, 346, 348, 350, 352, 354, 356, 358, 360, 362, 364, 366, 368, 370, 372, 374, 376, 378, 380, 382, 384, 386, 388, 390, 392, 394, 396, 398, 400, 402, 404, 406), (502, 439, 408, 503), (501, 438, 439, 502), (500, 437, 438, 501), (499, 436, 437, 500), (498, 435, 436, 499), (497, 434, 435, 498), (496, 433, 434, 497), (495, 432, 433, 496), (494, 431, 432, 495), (493, 430, 431, 494), (492, 429, 430, 493), (491, 428, 429, 492), (490, 427, 428, 491), (489, 426, 427, 490), (488, 425, 426, 489), (487, 424, 425, 488), (486, 423, 424, 487), (485, 422, 423, 486), (484, 421, 422, 485), (483, 420, 421, 484), (482, 419, 420, 483), (481, 418, 419, 482), (480, 417, 418, 481), (479, 416, 417, 480), (478, 415, 416, 479), (477, 414, 415, 478), (476, 413, 414, 477), (475, 412, 413, 476), (474, 411, 412, 475), (473, 410, 411, 474), (472, 409, 410, 473), (503, 408, 409, 472), (439, 471, 440, 408), (438, 470, 471, 439), (437, 469, 470, 438), (436, 468, 469, 437), (435, 467, 468, 436), (434, 466, 467, 435), (433, 465, 466, 434), (432, 464, 465, 433), (431, 463, 464, 432), (430, 462, 463, 431), (429, 461, 462, 430), (428, 460, 461, 429), (427, 459, 460, 428), (426, 458, 459, 427), (425, 457, 458, 426), (424, 456, 457, 425), (423, 455, 456, 424), (422, 454, 455, 423), (421, 453, 454, 422), (420, 452, 453, 421), (419, 451, 452, 420), (418, 450, 451, 419), (417, 449, 450, 418), (416, 448, 449, 417), (415, 447, 448, 416), (414, 446, 447, 415), (413, 445, 446, 414), (412, 444, 445, 413), (411, 443, 444, 412), (410, 442, 443, 411), (409, 441, 442, 410), (408, 440, 441, 409), (535, 503, 472, 504), (504, 472, 473, 505), (505, 473, 474, 506), (506, 474, 475, 507), (507, 475, 476, 508), (508, 476, 477, 509), (509, 477, 478, 510), (510, 478, 479, 511), (511, 479, 480, 512), (512, 480, 481, 513), (513, 481, 482, 514), (514, 482, 483, 515), (515, 483, 484, 516), (516, 484, 485, 517), (517, 485, 486, 518), (518, 486, 487, 519), (519, 487, 488, 520), (520, 488, 489, 521), (521, 489, 490, 522), (522, 490, 491, 523), (523, 491, 492, 524), (524, 492, 493, 525), (525, 493, 494, 526), (526, 494, 495, 527), (527, 495, 496, 528), (528, 496, 497, 529), (529, 497, 498, 530), (530, 498, 499, 531), (531, 499, 500, 532), (532, 500, 501, 533), (533, 501, 502, 534), (534, 502, 503, 535), (566, 534, 535, 567), (565, 533, 534, 566), (564, 532, 533, 565), (563, 531, 532, 564), (562, 530, 531, 563), (561, 529, 530, 562), (560, 528, 529, 561), (559, 527, 528, 560), (558, 526, 527, 559), (557, 525, 526, 558), (556, 524, 525, 557), (555, 523, 524, 556), (554, 522, 523, 555), (553, 521, 522, 554), (552, 520, 521, 553), (551, 519, 520, 552), (550, 518, 519, 551), (549, 517, 518, 550), (548, 516, 517, 549), (547, 515, 516, 548), (546, 514, 515, 547), (545, 513, 514, 546), (544, 512, 513, 545), (543, 511, 512, 544), (542, 510, 511, 543), (541, 509, 510, 542), (540, 508, 509, 541), (539, 507, 508, 540), (538, 506, 507, 539), (537, 505, 506, 538), (536, 504, 505, 537), (567, 535, 504, 536), (599, 567, 536, 568), (568, 536, 537, 569), (569, 537, 538, 570), (570, 538, 539, 571), (571, 539, 540, 572), (572, 540, 541, 573), (573, 541, 542, 574), (574, 542, 543, 575), (575, 543, 544, 576), (576, 544, 545, 577), (577, 545, 546, 578), (578, 546, 547, 579), (579, 547, 548, 580), (580, 548, 549, 581), (581, 549, 550, 582), (582, 550, 551, 583), (583, 551, 552, 584), (584, 552, 553, 585), (585, 553, 554, 586), (586, 554, 555, 587), (587, 555, 556, 588), (588, 556, 557, 589), (589, 557, 558, 590), (590, 558, 559, 591), (591, 559, 560, 592), (592, 560, 561, 593), (593, 561, 562, 594), (594, 562, 563, 595), (595, 563, 564, 596), (596, 564, 565, 597), (597, 565, 566, 598), (598, 566, 567, 599), (630, 598, 599, 631), (629, 597, 598, 630), (628, 596, 597, 629), (627, 595, 596, 628), (626, 594, 595, 627), (625, 593, 594, 626), (624, 592, 593, 625), (623, 591, 592, 624), (622, 590, 591, 623), (621, 589, 590, 622), (620, 588, 589, 621), (619, 587, 588, 620), (618, 586, 587, 619), (617, 585, 586, 618), (616, 584, 585, 617), (615, 583, 584, 616), (614, 582, 583, 615), (613, 581, 582, 614), (612, 580, 581, 613), (611, 579, 580, 612), (610, 578, 579, 611), (609, 577, 578, 610), (608, 576, 577, 609), (607, 575, 576, 608), (606, 574, 575, 607), (605, 573, 574, 606), (604, 572, 573, 605), (603, 571, 572, 604), (602, 570, 571, 603), (601, 569, 570, 602), (600, 568, 569, 601), (631, 599, 568, 600), (663, 631, 600, 632), (632, 600, 601, 633), (633, 601, 602, 634), (634, 602, 603, 635), (635, 603, 604, 636), (636, 604, 605, 637), (637, 605, 606, 638), (638, 606, 607, 639), (639, 607, 608, 640), (640, 608, 609, 641), (641, 609, 610, 642), (642, 610, 611, 643), (643, 611, 612, 644), (644, 612, 613, 645), (645, 613, 614, 646), (646, 614, 615, 647), (647, 615, 616, 648), (648, 616, 617, 649), (649, 617, 618, 650), (650, 618, 619, 651), (651, 619, 620, 652), (652, 620, 621, 653), (653, 621, 622, 654), (654, 622, 623, 655), (655, 623, 624, 656), (656, 624, 625, 657), (657, 625, 626, 658), (658, 626, 627, 659), (659, 627, 628, 660), (660, 628, 629, 661), (661, 629, 630, 662), (662, 630, 631, 663), (694, 662, 663, 695), (693, 661, 662, 694), (692, 660, 661, 693), (691, 659, 660, 692), (690, 658, 659, 691), (689, 657, 658, 690), (688, 656, 657, 689), (687, 655, 656, 688), (686, 654, 655, 687), (685, 653, 654, 686), (684, 652, 653, 685), (683, 651, 652, 684), (682, 650, 651, 683), (681, 649, 650, 682), (680, 648, 649, 681), (679, 647, 648, 680), (678, 646, 647, 679), (677, 645, 646, 678), (676, 644, 645, 677), (675, 643, 644, 676), (674, 642, 643, 675), (673, 641, 642, 674), (672, 640, 641, 673), (671, 639, 640, 672), (670, 638, 639, 671), (669, 637, 638, 670), (668, 636, 637, 669), (667, 635, 636, 668), (666, 634, 635, 667), (665, 633, 634, 666), (664, 632, 633, 665), (695, 663, 632, 664), (344, 695, 664, 346), (346, 664, 665, 348), (348, 665, 666, 350), (350, 666, 667, 352), (352, 667, 668, 354), (354, 668, 669, 356), (356, 669, 670, 358), (358, 670, 671, 360), (360, 671, 672, 362), (362, 672, 673, 364), (364, 673, 674, 366), (366, 674, 675, 368), (368, 675, 676, 370), (370, 676, 677, 372), (372, 677, 678, 374), (374, 678, 679, 376), (376, 679, 680, 378), (378, 680, 681, 380), (380, 681, 682, 382), (382, 682, 683, 384), (384, 683, 684, 386), (386, 684, 685, 388), (388, 685, 686, 390), (390, 686, 687, 392), (392, 687, 688, 394), (394, 688, 689, 396), (396, 689, 690, 398), (398, 690, 691, 400), (400, 691, 692, 402), (402, 692, 693, 404), (404, 693, 694, 406), (406, 694, 695, 344)])
me_cube.polygons.foreach_set('use_smooth', [1, 1, 1, 1, 1, 1, 1, 1, 1, 1, 1, 1, 1, 1, 1, 1, 1, 1, 1, 1, 1, 1, 1, 1, 1, 1, 1, 1, 1, 1, 1, 1, 1, 1, 1, 1, 1, 1, 1, 1, 1, 1, 1, 1, 1, 1, 1, 1, 1, 1, 1, 1, 1, 1, 1, 1, 1, 1, 1, 1, 1, 1, 1, 1, 1, 1, 1, 1, 1, 1, 1, 1, 1, 1, 1, 1, 1, 1, 1, 1, 1, 1, 1, 1, 1, 1, 1, 1, 1, 1, 1, 1, 1, 1, 1, 1, 1, 1, 1, 1, 1, 1, 1, 1, 1, 1, 1, 1, 1, 1, 1, 1, 1, 1, 1, 1, 1, 1, 1, 1, 1, 1, 1, 1, 1, 1, 1, 1, 1, 1, 1, 1, 1, 1, 1, 1, 1, 1, 1, 1, 1, 1, 1, 1, 1, 1, 1, 1, 1, 1, 1, 1, 1, 1, 1, 1, 1, 1, 1, 1, 1, 1, 1, 1, 1, 1, 1, 1, 1, 1, 1, 1, 1, 1, 1, 1, 1, 1, 1, 1, 1, 1, 1, 1, 1, 1, 1, 1, 1, 1, 1, 1, 1, 1, 1, 1, 1, 1, 1, 1, 1, 1, 1, 1, 1, 1, 1, 1, 1, 1, 1, 1, 1, 1, 1, 1, 1, 1, 1, 1, 1, 1, 1, 1, 1, 1, 1, 1, 1, 1, 1, 1, 1, 1, 1, 1, 1, 1, 1, 1, 1, 1, 1, 1, 1, 1, 1, 1, 1, 1, 1, 1, 1, 1, 1, 1, 1, 1, 1, 1, 1, 1, 1, 1, 1, 1, 1, 1, 1, 1, 1, 1, 1, 1, 0, 0, 0, 0, 0, 0, 0, 0, 0, 0, 0, 0, 0, 0, 0, 0, 0, 0, 0, 0, 0, 0, 0, 0, 0, 0, 0, 0, 0, 0, 0, 0, 0, 0, 0, 0, 0, 0, 0, 0, 0, 0, 0, 0, 0, 0, 0, 0, 0, 0, 0, 0, 0, 0, 0, 0, 0, 0, 0, 0, 0, 0, 0, 0, 0, 0, 0, 0, 0, 0, 0, 0, 0, 0, 0, 0, 0, 0, 0, 0, 0, 0, 0, 0, 0, 0, 0, 0, 0, 0, 0, 0, 0, 0, 0, 0, 0, 0, 0, 0, 0, 0, 0, 0, 0, 0, 0, 0, 0, 0, 0, 0, 0, 0, 0, 0, 0, 0, 0, 0, 0, 0, 0, 0, 0, 0, 0, 0, 0, 0, 0, 0, 0, 0, 0, 0, 0, 0, 0, 0, 0, 0, 0, 0, 0, 0, 0, 0, 0, 0, 0, 0, 0, 0, 0, 0, 0, 0, 0, 0, 0, 0, 0, 0, 0, 0, 0, 0, 0, 0, 0, 0, 0, 0, 0, 0, 0, 0, 0, 0, 0, 0, 0, 0, 0, 0, 0, 0, 0, 0, 0, 0, 0, 0, 0, 0, 0, 0, 0, 0, 0, 0, 0, 0, 0, 0, 0, 0, 0, 0, 0, 0, 0, 0, 0, 0, 0, 0, 0, 0, 0, 0, 0, 0, 0, 0, 0, 0, 0, 0, 0, 0, 0, 0, 0, 0, 0, 0, 0, 0, 0, 0, 0, 0, 0, 0, 0, 0, 0, 0, 0, 0, 0, 0, 0, 0, 0, 0, 0, 0, 0, 0, 0, 0, 0, 0, 0, 0, 0, 0, 0, 0, 0, 0, 0, 0, 0, 0, 0, 0, 0, 0, 0, 0, 0, 0, 0, 0, 0, 0, 0, 0, 0, 0, 0, 0, 0, 0, 0, 0, 0, 0, 0, 0, 0, 0, 0, 0, 0, 0, 0, 0, 0, 0, 0, 0, 0, 0, 0, 0, 0, 0, 0, 0, 0, 0, 0, 0, 0, 0, 0, 0, 0, 0, 0, 0, 0, 0, 0, 0, 0, 0, 0, 0, 0, 0, 0, 0, 0, 0, 0, 0, 0, 0, 0, 0])
me_cube.polygons.foreach_set('material_index', [1, 1, 0, 1, 0, 1, 1, 1, 1, 1, 1, 1, 1, 1, 0, 1, 1, 1, 1, 0, 1, 0, 0, 1, 1, 0, 1, 0, 1, 0, 1, 1, 0, 0, 0, 0, 1, 0, 1, 1, 1, 1, 0, 0, 0, 0, 1, 1, 0, 0, 1, 1, 1, 1, 1, 1, 1, 1, 1, 1, 1, 1, 1, 1, 1, 1, 0, 0, 0, 0, 0, 0, 0, 0, 0, 0, 0, 0, 0, 0, 0, 0, 0, 1, 1, 1, 1, 1, 1, 1, 1, 1, 1, 1, 1, 1, 1, 1, 1, 1, 1, 1, 1, 1, 1, 1, 0, 0, 0, 0, 0, 0, 0, 0, 0, 1, 1, 1, 0, 0, 0, 0, 0, 0, 0, 0, 0, 0, 0, 0, 0, 0, 0, 0, 0, 0, 0, 0, 0, 0, 0, 0, 1, 1, 1, 1, 1, 1, 1, 1, 1, 1, 1, 1, 0, 0, 0, 0, 0, 0, 0, 0, 0, 0, 0, 0, 0, 0, 0, 0, 0, 0, 0, 0, 0, 0, 0, 0, 0, 0, 0, 0, 0, 0, 0, 0, 0, 0, 0, 0, 0, 0, 0, 0, 0, 0, 0, 0, 0, 0, 0, 0, 1, 1, 1, 1, 1, 1, 1, 1, 0, 0, 0, 0, 0, 0, 0, 0, 0, 0, 1, 1, 0, 0, 1, 1, 0, 0, 0, 0, 0, 0, 0, 0, 0, 0, 0, 0, 0, 0, 0, 0, 0, 0, 0, 0, 0, 0, 0, 0, 0, 0, 0, 0, 0, 0, 0, 0, 0, 0, 0, 0, 0, 0, 0, 0, 0, 0, 0, 0, 0, 0, 0, 0, 1, 1, 1, 1, 1, 1, 1, 1, 1, 1, 1, 1, 1, 1, 1, 1, 1, 1, 1, 1, 1, 1, 1, 1, 1, 1, 1, 1, 1, 1, 1, 1, 1, 1, 3, 3, 3, 3, 3, 3, 3, 3, 3, 3, 3, 3, 3, 3, 3, 3, 3, 3, 3, 3, 3, 3, 3, 3, 3, 3, 3, 3, 3, 3, 2, 3, 3, 4, 2, 2, 2, 2, 2, 2, 2, 2, 2, 2, 2, 2, 2, 2, 2, 2, 2, 2, 2, 2, 2, 2, 2, 2, 2, 2, 2, 2, 2, 2, 2, 2, 3, 3, 3, 3, 3, 3, 3, 3, 3, 3, 3, 3, 3, 3, 3, 3, 3, 3, 3, 3, 3, 3, 3, 3, 3, 3, 3, 3, 3, 3, 3, 3, 2, 2, 2, 2, 2, 2, 2, 2, 2, 2, 2, 2, 2, 2, 2, 2, 2, 2, 2, 2, 2, 2, 2, 2, 2, 2, 2, 2, 2, 2, 2, 2, 2, 2, 2, 2, 2, 2, 2, 2, 2, 2, 2, 2, 2, 2, 2, 2, 2, 2, 2, 2, 2, 2, 2, 2, 2, 2, 2, 2, 2, 2, 2, 2, 2, 2, 2, 2, 2, 2, 2, 2, 2, 2, 2, 2, 2, 2, 2, 2, 2, 2, 2, 2, 2, 2, 2, 2, 2, 2, 2, 2, 2, 2, 2, 2, 2, 2, 2, 2, 2, 2, 2, 2, 2, 2, 2, 2, 2, 2, 2, 2, 2, 2, 2, 2, 2, 2, 2, 2, 2, 2, 2, 2, 2, 2, 2, 2, 2, 2, 2, 2, 2, 2, 2, 2, 2, 2, 2, 2, 2, 2, 2, 2, 2, 2, 2, 2, 2, 2, 2, 2, 2, 2, 2, 2, 2, 2, 2, 2, 4, 4, 4, 4, 4, 4, 4, 4, 4, 4, 4, 4, 4, 4, 4, 4, 4, 4, 4, 4, 4, 4, 4, 4, 4, 4, 4, 4, 4, 4, 4, 4, 4, 4, 4, 4, 4, 4, 4, 4, 4, 4, 4, 4, 4, 4, 4, 4, 4, 4, 4, 4, 4, 4, 4, 4, 4, 4, 4, 4, 4, 4, 4, 4])
_uv = me_cube.uv_layers.new(name='UVMap')
_uv.uv.foreach_set('vector', [0.5118, 0.8794, 0.4937, 0.9642, 0.4088, 0.931, 0.4215, 0.8427, 0.4595, 0.4149, 0.4527, 0.6254, 0.3773, 0.5728, 0.3855, 0.4091, 0.5771, 0.7999, 0.5762, 0.9785, 0.6526, 0.991, 0.6506, 0.82, 0.4718, 0.1858, 0.5614, 0.08044, 0.4713, 0.04864, 0.4554, 0.1871, 0.5581, 0.4554, 0.5563, 0.6645, 0.4562, 0.62, 0.4626, 0.4161, 0.7018, 0.2902, 0.6744, 0.4012, 0.7027, 0.4811, 0.7205, 0.4157, 0.3908, 0.2248, 0.4001, 0.1158, 0.3109, 0.0777, 0.3061, 0.1904, 0.4228, 0.576, 0.429, 0.4177, 0.3749, 0.4126, 0.3681, 0.5429, 0.4554, 0.1871, 0.4713, 0.04864, 0.4001, 0.1158, 0.3908, 0.2248, 0.4215, 0.8427, 0.4088, 0.931, 0.3531, 0.8292, 0.3603, 0.7529, 0.2708, 0.7252, 0.2681, 0.8041, 0.2402, 0.7739, 0.2351, 0.789, 0.3855, 0.4091, 0.3773, 0.5728, 0.2772, 0.5385, 0.2893, 0.3733, 0.3603, 0.7529, 0.3531, 0.8292, 0.2681, 0.8041, 0.2708, 0.7252, 0.3681, 0.5429, 0.3749, 0.4126, 0.2979, 0.384, 0.2886, 0.5153, 0.227, 0.6771, 0.2264, 0.7865, 0.02238, 0.7262, 0.007198, 0.6079, 0.2886, 0.5153, 0.2979, 0.384, 0.2709, 0.3779, 0.2619, 0.5209, 0.3061, 0.1904, 0.3109, 0.0777, 0.279, 0.08876, 0.2816, 0.1131, 0.2893, 0.3733, 0.2772, 0.5385, 0.2439, 0.5206, 0.2554, 0.3376, 0.3109, 0.0777, 0.3005, 0.2201, 0.2714, 0.1421, 0.279, 0.08876, 0.3005, 0.2201, 0.2893, 0.3733, 0.2554, 0.3376, 0.2714, 0.1421, 0.2681, 0.8041, 0.2787, 0.655, 0.2485, 0.6951, 0.2402, 0.7739, 0.2787, 0.655, 0.2886, 0.5153, 0.2619, 0.5209, 0.2485, 0.6951, 0.2264, 0.7865, 0.232, 0.7715, 0.04016, 0.7143, 0.02238, 0.7262, 0.7301, 0.7417, 0.7513, 0.6791, 0.8344, 0.7079, 0.8103, 0.7684, 0.3531, 0.8292, 0.3608, 0.6815, 0.2787, 0.655, 0.2681, 0.8041, 0.3608, 0.6815, 0.3681, 0.5429, 0.2886, 0.5153, 0.2787, 0.655, 0.4001, 0.1158, 0.393, 0.2572, 0.3005, 0.2201, 0.3109, 0.0777, 0.393, 0.2572, 0.3855, 0.4091, 0.2893, 0.3733, 0.3005, 0.2201, 0.4088, 0.931, 0.416, 0.7466, 0.3608, 0.6815, 0.3531, 0.8292, 0.416, 0.7466, 0.4228, 0.576, 0.3681, 0.5429, 0.3608, 0.6815, 0.7519, 0.7263, 0.7449, 0.5224, 0.7473, 0.562, 0.7513, 0.6791, 0.7384, 0.336, 0.7326, 0.165, 0.7397, 0.3452, 0.7434, 0.4509, 0.5614, 0.08561, 0.5598, 0.2593, 0.4686, 0.2247, 0.474, 0.05484, 0.5598, 0.2593, 0.5581, 0.4554, 0.4626, 0.4161, 0.4686, 0.2247, 0.5783, 0.4729, 0.5778, 0.6267, 0.6486, 0.6538, 0.6469, 0.5057, 0.5778, 0.6267, 0.5771, 0.7999, 0.6506, 0.82, 0.6486, 0.6538, 0.4713, 0.04864, 0.4657, 0.2235, 0.393, 0.2572, 0.4001, 0.1158, 0.4657, 0.2235, 0.4595, 0.4149, 0.3855, 0.4091, 0.393, 0.2572, 0.65, 0.5004, 0.652, 0.655, 0.6881, 0.641, 0.686, 0.542, 0.6841, 0.9204, 0.7157, 0.8299, 0.7301, 0.7417, 0.7106, 0.7995, 0.6541, 0.8211, 0.6563, 1.0, 0.6925, 0.853, 0.6902, 0.7446, 0.7326, 0.165, 0.7018, 0.2902, 0.7205, 0.4157, 0.7397, 0.3452, 0.2704, 0.08514, 0.2624, 0.1384, 0.04881, 0.0502, 0.06907, 0.0, 0.2635, 0.3751, 0.2702, 0.2409, 0.09252, 0.1707, 0.08966, 0.3107, 0.2407, 0.6927, 0.2545, 0.5183, 0.08022, 0.4583, 0.0588, 0.6358, 0.2545, 0.5183, 0.2635, 0.3751, 0.08966, 0.3107, 0.08022, 0.4583, 0.2979, 0.384, 0.3018, 0.2919, 0.2778, 0.2439, 0.2709, 0.3779, 0.3018, 0.2919, 0.3061, 0.1904, 0.2816, 0.1131, 0.2778, 0.2439, 0.2344, 0.5173, 0.227, 0.6771, 0.007198, 0.6079, 0.008373, 0.4397, 0.2735, 0.1097, 0.2704, 0.08514, 0.06907, 0.0, 0.08404, 0.03039, 0.3773, 0.5728, 0.3684, 0.6679, 0.2738, 0.6373, 0.2772, 0.5385, 0.3684, 0.6679, 0.3603, 0.7529, 0.2708, 0.7252, 0.2738, 0.6373, 0.2772, 0.5385, 0.2738, 0.6373, 0.2363, 0.68, 0.2439, 0.5206, 0.2738, 0.6373, 0.2708, 0.7252, 0.2351, 0.789, 0.2363, 0.68, 0.4527, 0.6254, 0.436, 0.7418, 0.3684, 0.6679, 0.3773, 0.5728, 0.436, 0.7418, 0.4215, 0.8427, 0.3603, 0.7529, 0.3684, 0.6679, 0.429, 0.4177, 0.4414, 0.3092, 0.3825, 0.3232, 0.3749, 0.4126, 0.4414, 0.3092, 0.4554, 0.1871, 0.3908, 0.2248, 0.3825, 0.3232, 0.3749, 0.4126, 0.3825, 0.3232, 0.3018, 0.2919, 0.2979, 0.384, 0.3825, 0.3232, 0.3908, 0.2248, 0.3061, 0.1904, 0.3018, 0.2919, 0.6744, 0.4012, 0.65, 0.5004, 0.686, 0.542, 0.7027, 0.4811, 0.6563, 1.0, 0.6841, 0.9204, 0.7106, 0.7995, 0.6925, 0.853, 0.5049, 0.4385, 0.4569, 0.3074, 0.4414, 0.3092, 0.429, 0.4177, 0.4569, 0.3074, 0.4718, 0.1858, 0.4554, 0.1871, 0.4414, 0.3092, 0.5562, 0.6712, 0.5324, 0.7826, 0.436, 0.7418, 0.4527, 0.6254, 0.5324, 0.7826, 0.5118, 0.8794, 0.4215, 0.8427, 0.436, 0.7418, 0.2624, 0.1384, 0.2459, 0.334, 0.02067, 0.2491, 0.04881, 0.0502, 0.01651, 0.6846, 0.03262, 0.6762, 0.04962, 0.6077, 0.06968, 0.4453, 0.07816, 0.313, 0.08047, 0.1877, 0.07199, 0.06058, 0.05809, 0.03537, 0.03975, 0.08127, 0.01408, 0.2611, 0.003342, 0.4275, 0.002439, 0.5752, 0.2459, 0.334, 0.2344, 0.5173, 0.008373, 0.4397, 0.02067, 0.2491, 0.2702, 0.2409, 0.2735, 0.1097, 0.08404, 0.03039, 0.09252, 0.1707, 0.08404, 0.03039, 0.06907, 0.0, 0.05879, 0.01797, 0.07341, 0.04554, 0.08966, 0.3107, 0.09252, 0.1707, 0.08216, 0.1787, 0.07968, 0.3106, 0.04994, 0.619, 0.032, 0.6919, 0.04016, 0.7143, 0.0588, 0.6358, 0.02238, 0.7262, 0.04016, 0.7143, 0.032, 0.6919, 0.01489, 0.7018, 0.0008942, 0.4313, 0.01233, 0.2541, 0.02067, 0.2491, 0.008373, 0.4397, 0.007198, 0.6079, 0.02238, 0.7262, 0.01489, 0.7018, 0.0, 0.5882, 0.07077, 0.4498, 0.04994, 0.619, 0.0588, 0.6358, 0.08022, 0.4583, 0.008373, 0.4397, 0.007198, 0.6079, 0.0, 0.5882, 0.0008942, 0.4313, 0.03933, 0.06577, 0.05879, 0.01797, 0.06907, 0.0, 0.04881, 0.0502, 0.07968, 0.3106, 0.07077, 0.4498, 0.08022, 0.4583, 0.08966, 0.3107, 0.01233, 0.2541, 0.03933, 0.06577, 0.04881, 0.0502, 0.02067, 0.2491, 0.09252, 0.1707, 0.08404, 0.03039, 0.07341, 0.04554, 0.08216, 0.1787, 0.232, 0.7715, 0.2407, 0.6927, 0.0588, 0.6358, 0.04016, 0.7143, 0.7106, 0.7995, 0.7301, 0.7417, 0.8103, 0.7684, 0.788, 0.8243, 0.7513, 0.6791, 0.7473, 0.562, 0.8282, 0.5919, 0.8344, 0.7079, 0.7434, 0.4509, 0.7397, 0.3452, 0.8169, 0.3769, 0.8224, 0.4817, 0.7027, 0.4811, 0.686, 0.542, 0.756, 0.5678, 0.7749, 0.5087, 0.6925, 0.853, 0.7106, 0.7995, 0.788, 0.8243, 0.7673, 0.8762, 0.7205, 0.4157, 0.7027, 0.4811, 0.7749, 0.5087, 0.7951, 0.4452, 0.7473, 0.562, 0.7434, 0.4509, 0.8224, 0.4817, 0.8282, 0.5919, 0.7397, 0.3452, 0.7205, 0.4157, 0.7951, 0.4452, 0.8169, 0.3769, 0.652, 0.655, 0.6541, 0.8211, 0.6902, 0.7446, 0.6881, 0.641, 0.7449, 0.5224, 0.7384, 0.336, 0.7434, 0.4509, 0.7473, 0.562, 0.7157, 0.8299, 0.7519, 0.7263, 0.7513, 0.6791, 0.7301, 0.7417, 0.7792, 0.9377, 0.8053, 0.8764, 0.8069, 0.8812, 0.7802, 0.9432, 0.8053, 0.8764, 0.8339, 0.8091, 0.8361, 0.8129, 0.8069, 0.8812, 0.8411, 0.3231, 0.8133, 0.4093, 0.815, 0.406, 0.8433, 0.3182, 0.8133, 0.4093, 0.7879, 0.488, 0.7891, 0.4862, 0.815, 0.406, 0.8501, 0.5864, 0.8422, 0.4493, 0.8446, 0.4465, 0.8527, 0.5861, 0.7646, 0.5603, 0.7692, 0.6793, 0.7642, 0.6785, 0.7654, 0.5597, 0.774, 0.8049, 0.7792, 0.9377, 0.7802, 0.9432, 0.769, 0.8062, 0.8655, 0.7349, 0.8501, 0.5864, 0.8527, 0.5861, 0.8684, 0.7375, 0.7692, 0.6793, 0.774, 0.8049, 0.769, 0.8062, 0.7642, 0.6785, 0.6881, 0.641, 0.6902, 0.7446, 0.7634, 0.7687, 0.7596, 0.666, 0.6902, 0.7446, 0.6925, 0.853, 0.7673, 0.8762, 0.7634, 0.7687, 0.686, 0.542, 0.6881, 0.641, 0.7596, 0.666, 0.756, 0.5678, 0.7829, 0.9407, 0.8094, 0.8796, 0.9353, 0.7993, 0.9154, 0.8123, 0.8094, 0.8796, 0.8389, 0.8109, 0.9806, 0.7073, 0.9353, 0.7993, 0.846, 0.3225, 0.8178, 0.4091, 0.9694, 0.5751, 0.9924, 0.5534, 0.8178, 0.4091, 0.7916, 0.4896, 0.9259, 0.6723, 0.9694, 0.5751, 0.8554, 0.5865, 0.8473, 0.449, 0.9892, 0.5774, 0.9917, 0.6058, 0.768, 0.5628, 0.7669, 0.6799, 0.9058, 0.7588, 0.9101, 0.7343, 0.7717, 0.8058, 0.7829, 0.9407, 0.9154, 0.8123, 0.9076, 0.7851, 0.871, 0.7355, 0.8554, 0.5865, 0.9917, 0.6058, 1.0, 0.6374, 0.7669, 0.6799, 0.7717, 0.8058, 0.9076, 0.7851, 0.9058, 0.7588, 0.7879, 0.488, 0.7646, 0.5603, 0.7654, 0.5597, 0.7891, 0.4862, 0.8422, 0.4493, 0.8411, 0.3231, 0.8433, 0.3182, 0.8446, 0.4465, 0.8339, 0.8091, 0.8655, 0.7349, 0.8684, 0.7375, 0.8361, 0.8129, 0.9801, 0.6588, 0.9806, 0.7073, 1.0, 0.6374, 0.9917, 0.6058, 0.9694, 0.5751, 0.9759, 0.6089, 0.9892, 0.5774, 0.9924, 0.5534, 0.9759, 0.6089, 0.9801, 0.6588, 0.9917, 0.6058, 0.9892, 0.5774, 0.9058, 0.7588, 0.9076, 0.7851, 0.9296, 0.7646, 0.9261, 0.717, 0.9261, 0.717, 0.9296, 0.7646, 0.9801, 0.6588, 0.9759, 0.6089, 0.9101, 0.7343, 0.9058, 0.7588, 0.9261, 0.717, 0.9259, 0.6723, 0.9259, 0.6723, 0.9261, 0.717, 0.9759, 0.6089, 0.9694, 0.5751, 0.9076, 0.7851, 0.9154, 0.8123, 0.9353, 0.7993, 0.9296, 0.7646, 0.9296, 0.7646, 0.9353, 0.7993, 0.9806, 0.7073, 0.9801, 0.6588, 0.7916, 0.4896, 0.768, 0.5628, 0.9101, 0.7343, 0.9259, 0.6723, 0.8473, 0.449, 0.846, 0.3225, 0.9924, 0.5534, 0.9892, 0.5774, 0.8389, 0.8109, 0.871, 0.7355, 1.0, 0.6374, 0.9806, 0.7073, 0.8361, 0.8129, 0.8684, 0.7375, 0.871, 0.7355, 0.8389, 0.8109, 0.8446, 0.4465, 0.8433, 0.3182, 0.846, 0.3225, 0.8473, 0.449, 0.7891, 0.4862, 0.7654, 0.5597, 0.768, 0.5628, 0.7916, 0.4896, 0.7642, 0.6785, 0.769, 0.8062, 0.7717, 0.8058, 0.7669, 0.6799, 0.8684, 0.7375, 0.8527, 0.5861, 0.8554, 0.5865, 0.871, 0.7355, 0.769, 0.8062, 0.7802, 0.9432, 0.7829, 0.9407, 0.7717, 0.8058, 0.7654, 0.5597, 0.7642, 0.6785, 0.7669, 0.6799, 0.768, 0.5628, 0.8527, 0.5861, 0.8446, 0.4465, 0.8473, 0.449, 0.8554, 0.5865, 0.815, 0.406, 0.7891, 0.4862, 0.7916, 0.4896, 0.8178, 0.4091, 0.8433, 0.3182, 0.815, 0.406, 0.8178, 0.4091, 0.846, 0.3225, 0.8069, 0.8812, 0.8361, 0.8129, 0.8389, 0.8109, 0.8094, 0.8796, 0.7802, 0.9432, 0.8069, 0.8812, 0.8094, 0.8796, 0.7829, 0.9407, 0.8103, 0.7684, 0.8344, 0.7079, 0.8655, 0.7349, 0.8339, 0.8091, 0.8224, 0.4817, 0.8169, 0.3769, 0.8411, 0.3231, 0.8422, 0.4493, 0.7749, 0.5087, 0.756, 0.5678, 0.7646, 0.5603, 0.7879, 0.488, 0.7596, 0.666, 0.7634, 0.7687, 0.774, 0.8049, 0.7692, 0.6793, 0.8344, 0.7079, 0.8282, 0.5919, 0.8501, 0.5864, 0.8655, 0.7349, 0.7634, 0.7687, 0.7673, 0.8762, 0.7792, 0.9377, 0.774, 0.8049, 0.756, 0.5678, 0.7596, 0.666, 0.7692, 0.6793, 0.7646, 0.5603, 0.8282, 0.5919, 0.8224, 0.4817, 0.8422, 0.4493, 0.8501, 0.5864, 0.7951, 0.4452, 0.7749, 0.5087, 0.7879, 0.488, 0.8133, 0.4093, 0.8169, 0.3769, 0.7951, 0.4452, 0.8133, 0.4093, 0.8411, 0.3231, 0.788, 0.8243, 0.8103, 0.7684, 0.8339, 0.8091, 0.8053, 0.8764, 0.7673, 0.8762, 0.788, 0.8243, 0.8053, 0.8764, 0.7792, 0.9377, 0.2402, 0.7739, 0.2485, 0.6951, 0.2447, 0.6939, 0.2362, 0.7727, 0.2778, 0.2439, 0.2816, 0.1131, 0.2776, 0.1115, 0.274, 0.2424, 0.2554, 0.3376, 0.2439, 0.5206, 0.2392, 0.519, 0.2507, 0.3358, 0.2714, 0.1421, 0.2554, 0.3376, 0.2507, 0.3358, 0.267, 0.1403, 0.2816, 0.1131, 0.279, 0.08876, 0.2747, 0.08698, 0.2776, 0.1115, 0.2439, 0.5206, 0.2363, 0.68, 0.2317, 0.6786, 0.2392, 0.519, 0.2619, 0.5209, 0.2709, 0.3779, 0.2672, 0.3765, 0.2583, 0.5196, 0.2485, 0.6951, 0.2619, 0.5209, 0.2583, 0.5196, 0.2447, 0.6939, 0.2709, 0.3779, 0.2778, 0.2439, 0.274, 0.2424, 0.2672, 0.3765, 0.279, 0.08876, 0.2714, 0.1421, 0.267, 0.1403, 0.2747, 0.08698, 0.2351, 0.789, 0.2402, 0.7739, 0.2362, 0.7727, 0.2308, 0.7878, 0.2363, 0.68, 0.2351, 0.789, 0.2308, 0.7878, 0.2317, 0.6786, 0.2362, 0.7727, 0.2447, 0.6939, 0.2407, 0.6927, 0.232, 0.7715, 0.274, 0.2424, 0.2776, 0.1115, 0.2735, 0.1097, 0.2702, 0.2409, 0.2507, 0.3358, 0.2392, 0.519, 0.2344, 0.5173, 0.2459, 0.334, 0.267, 0.1403, 0.2507, 0.3358, 0.2459, 0.334, 0.2624, 0.1384, 0.2776, 0.1115, 0.2747, 0.08698, 0.2704, 0.08514, 0.2735, 0.1097, 0.2392, 0.519, 0.2317, 0.6786, 0.227, 0.6771, 0.2344, 0.5173, 0.2583, 0.5196, 0.2672, 0.3765, 0.2635, 0.3751, 0.2545, 0.5183, 0.2447, 0.6939, 0.2583, 0.5196, 0.2545, 0.5183, 0.2407, 0.6927, 0.2672, 0.3765, 0.274, 0.2424, 0.2702, 0.2409, 0.2635, 0.3751, 0.2747, 0.08698, 0.267, 0.1403, 0.2624, 0.1384, 0.2704, 0.08514, 0.2308, 0.7878, 0.2362, 0.7727, 0.232, 0.7715, 0.2264, 0.7865, 0.2317, 0.6786, 0.2308, 0.7878, 0.2264, 0.7865, 0.227, 0.6771, 0.05834, 0.02915, 0.0725, 0.0552, 0.07341, 0.04554, 0.05879, 0.01797, 0.08108, 0.1845, 0.0787, 0.3121, 0.07968, 0.3106, 0.08216, 0.1787, 0.04974, 0.6118, 0.0324, 0.6818, 0.032, 0.6919, 0.04994, 0.619, 0.0324, 0.6818, 0.01593, 0.6908, 0.01489, 0.7018, 0.032, 0.6919, 0.00247, 0.4288, 0.01346, 0.2586, 0.01233, 0.2541, 0.0008942, 0.4313, 0.01593, 0.6908, 0.00157, 0.5799, 0.0, 0.5882, 0.01489, 0.7018, 0.07007, 0.4469, 0.04974, 0.6118, 0.04994, 0.619, 0.07077, 0.4498, 0.00157, 0.5799, 0.00247, 0.4288, 0.0008942, 0.4313, 0.0, 0.5882, 0.0396, 0.07575, 0.05834, 0.02915, 0.05879, 0.01797, 0.03933, 0.06577, 0.0787, 0.3121, 0.07007, 0.4469, 0.07077, 0.4498, 0.07968, 0.3106, 0.01346, 0.2586, 0.0396, 0.07575, 0.03933, 0.06577, 0.01233, 0.2541, 0.0725, 0.0552, 0.08108, 0.1845, 0.08216, 0.1787, 0.07341, 0.04554, 0.05809, 0.03537, 0.07199, 0.06058, 0.0725, 0.0552, 0.05834, 0.02915, 0.08047, 0.1877, 0.07816, 0.313, 0.0787, 0.3121, 0.08108, 0.1845, 0.04962, 0.6077, 0.03262, 0.6762, 0.0324, 0.6818, 0.04974, 0.6118, 0.03262, 0.6762, 0.01651, 0.6846, 0.01593, 0.6908, 0.0324, 0.6818, 0.003342, 0.4275, 0.01408, 0.2611, 0.01346, 0.2586, 0.00247, 0.4288, 0.01651, 0.6846, 0.002439, 0.5752, 0.00157, 0.5799, 0.01593, 0.6908, 0.06968, 0.4453, 0.04962, 0.6077, 0.04974, 0.6118, 0.07007, 0.4469, 0.002439, 0.5752, 0.003342, 0.4275, 0.00247, 0.4288, 0.00157, 0.5799, 0.03975, 0.08127, 0.05809, 0.03537, 0.05834, 0.02915, 0.0396, 0.07575, 0.07816, 0.313, 0.06968, 0.4453, 0.07007, 0.4469, 0.0787, 0.3121, 0.01408, 0.2611, 0.03975, 0.08127, 0.0396, 0.07575, 0.01346, 0.2586, 0.07199, 0.06058, 0.08047, 0.1877, 0.08108, 0.1845, 0.0725, 0.0552, 0.7157, 0.8299, 0.6841, 0.9204, 0.5994, 0.9051, 0.6258, 0.8119, 0.6258, 0.8119, 0.5994, 0.9051, 0.5118, 0.8794, 0.5324, 0.7826, 0.7519, 0.7263, 0.7157, 0.8299, 0.6258, 0.8119, 0.656, 0.7047, 0.656, 0.7047, 0.6258, 0.8119, 0.5324, 0.7826, 0.5562, 0.6712, 0.6744, 0.4012, 0.7018, 0.2902, 0.6868, 0.2761, 0.6603, 0.388, 0.6603, 0.388, 0.6868, 0.2761, 0.4718, 0.1858, 0.4569, 0.3074, 0.65, 0.5004, 0.6744, 0.4012, 0.6603, 0.388, 0.5784, 0.4661, 0.5784, 0.4661, 0.6603, 0.388, 0.4569, 0.3074, 0.5049, 0.4385, 0.4264, 0.5773, 0.4198, 0.7478, 0.4977, 0.7751, 0.5014, 0.6004, 0.5014, 0.6004, 0.4977, 0.7751, 0.5771, 0.7999, 0.5778, 0.6267, 0.4322, 0.4256, 0.4264, 0.5773, 0.5014, 0.6004, 0.5048, 0.4454, 0.5048, 0.4454, 0.5014, 0.6004, 0.5778, 0.6267, 0.5783, 0.4729, 0.7358, 0.3349, 0.7421, 0.5214, 0.6532, 0.4911, 0.6506, 0.2968, 0.6506, 0.2968, 0.6532, 0.4911, 0.5581, 0.4554, 0.5598, 0.2593, 0.7302, 0.1687, 0.7358, 0.3349, 0.6506, 0.2968, 0.6482, 0.1243, 0.6482, 0.1243, 0.6506, 0.2968, 0.5598, 0.2593, 0.5614, 0.08561, 0.7421, 0.5214, 0.7487, 0.719, 0.6559, 0.698, 0.6532, 0.4911, 0.6532, 0.4911, 0.6559, 0.698, 0.5563, 0.6645, 0.5581, 0.4554, 0.7018, 0.2902, 0.7326, 0.165, 0.6482, 0.1193, 0.6868, 0.2761, 0.6868, 0.2761, 0.6482, 0.1193, 0.5614, 0.08044, 0.4718, 0.1858, 0.4198, 0.7478, 0.413, 0.9238, 0.4939, 0.9556, 0.4977, 0.7751, 0.4977, 0.7751, 0.4939, 0.9556, 0.5762, 0.9785, 0.5771, 0.7999, 0.6841, 0.9204, 0.6563, 1.0, 0.5763, 0.9871, 0.5994, 0.9051, 0.5994, 0.9051, 0.5763, 0.9871, 0.4937, 0.9642, 0.5118, 0.8794, 0.7365, 0.3352, 0.7308, 0.1677, 0.7326, 0.165, 0.7384, 0.336, 0.4732, 0.05309, 0.4678, 0.2244, 0.4657, 0.2235, 0.4713, 0.04864, 0.4552, 0.6215, 0.5563, 0.6664, 0.5562, 0.6712, 0.4527, 0.6254, 0.7308, 0.1677, 0.6482, 0.1229, 0.6482, 0.1193, 0.7326, 0.165, 0.7496, 0.7211, 0.7428, 0.5216, 0.7449, 0.5224, 0.7519, 0.7263, 0.7428, 0.5216, 0.7365, 0.3352, 0.7384, 0.336, 0.7449, 0.5224, 0.4617, 0.4158, 0.4552, 0.6215, 0.4527, 0.6254, 0.4595, 0.4149, 0.4678, 0.2244, 0.4617, 0.4158, 0.4595, 0.4149, 0.4657, 0.2235, 0.6559, 0.6999, 0.7496, 0.7211, 0.7519, 0.7263, 0.656, 0.7047, 0.5563, 0.6664, 0.6559, 0.6999, 0.656, 0.7047, 0.5562, 0.6712, 0.5614, 0.08415, 0.4732, 0.05309, 0.4713, 0.04864, 0.5614, 0.08044, 0.6482, 0.1229, 0.5614, 0.08415, 0.5614, 0.08044, 0.6482, 0.1193, 0.7358, 0.3349, 0.7302, 0.1687, 0.7308, 0.1677, 0.7365, 0.3352, 0.474, 0.05484, 0.4686, 0.2247, 0.4678, 0.2244, 0.4732, 0.05309, 0.4562, 0.62, 0.5563, 0.6645, 0.5563, 0.6664, 0.4552, 0.6215, 0.7302, 0.1687, 0.6482, 0.1243, 0.6482, 0.1229, 0.7308, 0.1677, 0.7487, 0.719, 0.7421, 0.5214, 0.7428, 0.5216, 0.7496, 0.7211, 0.7421, 0.5214, 0.7358, 0.3349, 0.7365, 0.3352, 0.7428, 0.5216, 0.4626, 0.4161, 0.4562, 0.62, 0.4552, 0.6215, 0.4617, 0.4158, 0.4686, 0.2247, 0.4626, 0.4161, 0.4617, 0.4158, 0.4678, 0.2244, 0.6559, 0.698, 0.7487, 0.719, 0.7496, 0.7211, 0.6559, 0.6999, 0.5563, 0.6645, 0.6559, 0.698, 0.6559, 0.6999, 0.5563, 0.6664, 0.5614, 0.08561, 0.474, 0.05484, 0.4732, 0.05309, 0.5614, 0.08415, 0.6482, 0.1243, 0.5614, 0.08561, 0.5614, 0.08415, 0.6482, 0.1229, 0.4296, 0.4193, 0.5049, 0.4399, 0.5049, 0.4385, 0.429, 0.4177, 0.4096, 0.9296, 0.4168, 0.7469, 0.416, 0.7466, 0.4088, 0.931, 0.6494, 0.5014, 0.6513, 0.6548, 0.652, 0.655, 0.65, 0.5004, 0.6556, 0.9982, 0.5763, 0.9854, 0.5763, 0.9871, 0.6563, 1.0, 0.4235, 0.5763, 0.4296, 0.4193, 0.429, 0.4177, 0.4228, 0.576, 0.4168, 0.7469, 0.4235, 0.5763, 0.4228, 0.576, 0.416, 0.7466, 0.6534, 0.8209, 0.6556, 0.9982, 0.6563, 1.0, 0.6541, 0.8211, 0.6513, 0.6548, 0.6534, 0.8209, 0.6541, 0.8211, 0.652, 0.655, 0.5784, 0.4675, 0.6494, 0.5014, 0.65, 0.5004, 0.5784, 0.4661, 0.5049, 0.4399, 0.5784, 0.4675, 0.5784, 0.4661, 0.5049, 0.4385, 0.4937, 0.9625, 0.4096, 0.9296, 0.4088, 0.931, 0.4937, 0.9642, 0.5763, 0.9854, 0.4937, 0.9625, 0.4937, 0.9642, 0.5763, 0.9871, 0.4322, 0.4256, 0.5048, 0.4454, 0.5049, 0.4399, 0.4296, 0.4193, 0.413, 0.9238, 0.4198, 0.7478, 0.4168, 0.7469, 0.4096, 0.9296, 0.6469, 0.5057, 0.6486, 0.6538, 0.6513, 0.6548, 0.6494, 0.5014, 0.6526, 0.991, 0.5762, 0.9785, 0.5763, 0.9854, 0.6556, 0.9982, 0.4264, 0.5773, 0.4322, 0.4256, 0.4296, 0.4193, 0.4235, 0.5763, 0.4198, 0.7478, 0.4264, 0.5773, 0.4235, 0.5763, 0.4168, 0.7469, 0.6506, 0.82, 0.6526, 0.991, 0.6556, 0.9982, 0.6534, 0.8209, 0.6486, 0.6538, 0.6506, 0.82, 0.6534, 0.8209, 0.6513, 0.6548, 0.5783, 0.4729, 0.6469, 0.5057, 0.6494, 0.5014, 0.5784, 0.4675, 0.5048, 0.4454, 0.5783, 0.4729, 0.5784, 0.4675, 0.5049, 0.4399, 0.4939, 0.9556, 0.413, 0.9238, 0.4096, 0.9296, 0.4937, 0.9625, 0.5762, 0.9785, 0.4939, 0.9556, 0.4937, 0.9625, 0.5763, 0.9854, 0.6877, 0.3473, 0.6994, 0.8766, 0.7063, 0.8489, 0.6936, 0.3134, 0.6936, 0.3134, 0.7063, 0.8489, 0.708, 0.8195, 0.6949, 0.2777, 0.6949, 0.2777, 0.708, 0.8195, 0.7043, 0.7896, 0.6913, 0.2415, 0.6913, 0.2415, 0.7043, 0.7896, 0.6948, 0.7604, 0.6828, 0.2064, 0.6828, 0.2064, 0.6948, 0.7604, 0.6797, 0.7332, 0.6694, 0.174, 0.6694, 0.174, 0.6797, 0.7332, 0.6594, 0.7094, 0.6515, 0.1459, 0.6515, 0.1459, 0.6594, 0.7094, 0.6346, 0.6904, 0.6297, 0.1235, 0.6297, 0.1235, 0.6346, 0.6904, 0.6065, 0.6773, 0.6052, 0.1083, 0.6052, 0.1083, 0.6065, 0.6773, 0.5765, 0.6708, 0.5789, 0.1009, 0.5789, 0.1009, 0.5765, 0.6708, 0.5459, 0.6714, 0.5522, 0.102, 0.5522, 0.102, 0.5459, 0.6714, 0.5165, 0.6791, 0.5265, 0.1114, 0.5265, 0.1114, 0.5165, 0.6791, 0.4896, 0.6933, 0.5029, 0.1285, 0.5029, 0.1285, 0.4896, 0.6933, 0.4666, 0.7131, 0.4826, 0.1524, 0.4826, 0.1524, 0.4666, 0.7131, 0.4484, 0.7374, 0.4664, 0.1816, 0.4664, 0.1816, 0.4484, 0.7374, 0.4356, 0.7648, 0.4548, 0.2147, 0.4548, 0.2147, 0.4356, 0.7648, 0.4285, 0.794, 0.4482, 0.25, 0.4482, 0.25, 0.4285, 0.794, 0.427, 0.8237, 0.4466, 0.286, 0.4466, 0.286, 0.427, 0.8237, 0.4309, 0.8527, 0.4497, 0.3213, 0.4497, 0.3213, 0.4309, 0.8527, 0.4397, 0.88, 0.4572, 0.3546, 0.4572, 0.3546, 0.4397, 0.88, 0.4529, 0.9047, 0.4686, 0.3847, 0.4686, 0.3847, 0.4529, 0.9047, 0.4697, 0.9261, 0.4834, 0.4109, 0.4834, 0.4109, 0.4697, 0.9261, 0.4896, 0.9438, 0.501, 0.4325, 0.501, 0.4325, 0.4896, 0.9438, 0.5117, 0.9573, 0.5206, 0.449, 0.5206, 0.449, 0.5117, 0.9573, 0.5354, 0.9663, 0.5418, 0.4599, 0.5418, 0.4599, 0.5354, 0.9663, 0.56, 0.9708, 0.5638, 0.4651, 0.5638, 0.4651, 0.56, 0.9708, 0.5849, 0.9705, 0.586, 0.4645, 0.586, 0.4645, 0.5849, 0.9705, 0.6092, 0.9656, 0.6078, 0.4581, 0.6078, 0.4581, 0.6092, 0.9656, 0.6324, 0.956, 0.6285, 0.4459, 0.6285, 0.4459, 0.6324, 0.956, 0.6537, 0.942, 0.6475, 0.4283, 0.6475, 0.4283, 0.6537, 0.942, 0.6725, 0.9238, 0.6641, 0.4056, 0.7063, 0.8489, 0.6994, 0.8766, 0.6879, 0.9018, 0.6725, 0.9238, 0.6537, 0.942, 0.6324, 0.956, 0.6092, 0.9656, 0.5849, 0.9705, 0.56, 0.9708, 0.5354, 0.9663, 0.5117, 0.9573, 0.4896, 0.9438, 0.4697, 0.9261, 0.4529, 0.9047, 0.4397, 0.88, 0.4309, 0.8527, 0.427, 0.8237, 0.4285, 0.794, 0.4356, 0.7648, 0.4484, 0.7374, 0.4666, 0.7131, 0.4896, 0.6933, 0.5165, 0.6791, 0.5459, 0.6714, 0.5765, 0.6708, 0.6065, 0.6773, 0.6346, 0.6904, 0.6594, 0.7094, 0.6797, 0.7332, 0.6948, 0.7604, 0.7043, 0.7896, 0.708, 0.8195, 0.6641, 0.4056, 0.6725, 0.9238, 0.6879, 0.9018, 0.6777, 0.3784, 0.6777, 0.3784, 0.6879, 0.9018, 0.6994, 0.8766, 0.6877, 0.3473, 0.6877, 0.3473, 0.6936, 0.3134, 0.6949, 0.2777, 0.6913, 0.2415, 0.6828, 0.2064, 0.6694, 0.174, 0.6515, 0.1459, 0.6297, 0.1235, 0.6052, 0.1083, 0.5789, 0.1009, 0.5522, 0.102, 0.5265, 0.1114, 0.5029, 0.1285, 0.4826, 0.1524, 0.4664, 0.1816, 0.4548, 0.2147, 0.4482, 0.25, 0.4466, 0.286, 0.4497, 0.3213, 0.4572, 0.3546, 0.4686, 0.3847, 0.4834, 0.4109, 0.501, 0.4325, 0.5206, 0.449, 0.5418, 0.4599, 0.5638, 0.4651, 0.586, 0.4645, 0.6078, 0.4581, 0.6285, 0.4459, 0.6475, 0.4283, 0.6641, 0.4056, 0.6777, 0.3784, 0.3116, 0.7852, 0.3116, 0.8692, 0.3023, 0.8692, 0.3023, 0.7852, 0.3023, 0.7852, 0.3023, 0.8692, 0.293, 0.8692, 0.293, 0.7852, 0.293, 0.7852, 0.293, 0.8692, 0.2837, 0.8692, 0.2837, 0.7852, 0.2837, 0.7852, 0.2837, 0.8692, 0.2744, 0.8692, 0.2744, 0.7852, 0.2744, 0.7852, 0.2744, 0.8692, 0.2651, 0.8692, 0.2651, 0.7852, 0.2651, 0.7852, 0.2651, 0.8692, 0.2558, 0.8692, 0.2558, 0.7852, 0.2558, 0.7852, 0.2558, 0.8692, 0.2465, 0.8692, 0.2465, 0.7852, 0.2465, 0.7852, 0.2465, 0.8692, 0.2371, 0.8692, 0.2371, 0.7852, 0.2371, 0.7852, 0.2371, 0.8692, 0.2278, 0.8692, 0.2278, 0.7852, 0.2278, 0.7852, 0.2278, 0.8692, 0.2185, 0.8692, 0.2185, 0.7852, 0.2185, 0.7852, 0.2185, 0.8692, 0.2092, 0.8692, 0.2092, 0.7852, 0.2092, 0.7852, 0.2092, 0.8692, 0.1999, 0.8692, 0.1999, 0.7852, 0.1999, 0.7852, 0.1999, 0.8692, 0.1906, 0.8692, 0.1906, 0.7852, 0.1906, 0.7852, 0.1906, 0.8692, 0.1813, 0.8692, 0.1813, 0.7852, 0.1813, 0.7852, 0.1813, 0.8692, 0.172, 0.8692, 0.172, 0.7852, 0.172, 0.7852, 0.172, 0.8692, 0.1627, 0.8692, 0.1627, 0.7852, 0.1627, 0.7852, 0.1627, 0.8692, 0.1534, 0.8692, 0.1534, 0.7852, 0.1534, 0.7852, 0.1534, 0.8692, 0.1441, 0.8692, 0.1441, 0.7852, 0.1441, 0.7852, 0.1441, 0.8692, 0.1348, 0.8692, 0.1348, 0.7852, 0.1348, 0.7852, 0.1348, 0.8692, 0.1254, 0.8692, 0.1254, 0.7852, 0.1254, 0.7852, 0.1254, 0.8692, 0.1161, 0.8692, 0.1161, 0.7852, 0.1161, 0.7852, 0.1161, 0.8692, 0.1068, 0.8692, 0.1068, 0.7852, 0.1068, 0.7852, 0.1068, 0.8692, 0.09751, 0.8692, 0.09751, 0.7852, 0.09751, 0.7852, 0.09751, 0.8692, 0.0882, 0.8692, 0.0882, 0.7852, 0.0882, 0.7852, 0.0882, 0.8692, 0.0789, 0.8692, 0.0789, 0.7852, 0.0789, 0.7852, 0.0789, 0.8692, 0.06959, 0.8692, 0.06959, 0.7852, 0.06959, 0.7852, 0.06959, 0.8692, 0.06028, 0.8692, 0.06028, 0.7852, 0.06028, 0.7852, 0.06028, 0.8692, 0.05097, 0.8692, 0.05097, 0.7852, 0.05097, 0.7852, 0.05097, 0.8692, 0.04166, 0.8692, 0.04166, 0.7852, 0.04166, 0.7852, 0.04166, 0.8692, 0.03235, 0.8692, 0.03235, 0.7852, 0.2968, 0.4854, 0.25, 0.49, 0.2032, 0.4854, 0.1582, 0.4717, 0.1167, 0.4496, 0.08029, 0.4197, 0.05045, 0.3833, 0.02827, 0.3418, 0.01461, 0.2968, 0.01, 0.25, 0.01461, 0.2032, 0.02827, 0.1582, 0.05045, 0.1167, 0.08029, 0.08029, 0.1167, 0.05045, 0.1582, 0.02827, 0.2032, 0.01461, 0.25, 0.01, 0.2968, 0.01461, 0.3418, 0.02827, 0.3833, 0.05045, 0.4197, 0.08029, 0.4496, 0.1167, 0.4717, 0.1582, 0.4854, 0.2032, 0.49, 0.25, 0.4854, 0.2968, 0.4717, 0.3418, 0.4496, 0.3833, 0.4197, 0.4197, 0.3833, 0.4496, 0.3418, 0.4717, 0.03235, 0.7852, 0.03235, 0.8692, 0.02304, 0.8692, 0.02304, 0.7852, 0.02304, 0.7852, 0.02304, 0.8692, 0.01373, 0.8692, 0.01373, 0.7852, 0.75, 0.49, 0.7968, 0.4854, 0.8418, 0.4717, 0.8833, 0.4496, 0.9197, 0.4197, 0.9496, 0.3833, 0.9717, 0.3418, 0.9854, 0.2968, 0.99, 0.25, 0.9854, 0.2032, 0.9717, 0.1582, 0.9496, 0.1167, 0.9197, 0.08029, 0.8833, 0.05045, 0.8418, 0.02827, 0.7968, 0.01461, 0.75, 0.01, 0.7032, 0.01461, 0.6582, 0.02827, 0.6167, 0.05045, 0.5803, 0.08029, 0.5504, 0.1167, 0.5283, 0.1582, 0.5146, 0.2032, 0.51, 0.25, 0.5146, 0.2968, 0.5283, 0.3418, 0.5504, 0.3833, 0.5803, 0.4197, 0.6167, 0.4496, 0.6582, 0.4717, 0.7032, 0.4854, 0.02304, 0.6909, 0.02304, 0.7432, 0.01373, 0.7432, 0.01373, 0.6909, 0.03235, 0.6909, 0.03235, 0.7432, 0.02304, 0.7432, 0.02304, 0.6909, 0.04166, 0.6909, 0.04166, 0.7432, 0.03235, 0.7432, 0.03235, 0.6909, 0.05097, 0.6909, 0.05097, 0.7432, 0.04166, 0.7432, 0.04166, 0.6909, 0.06028, 0.6909, 0.06028, 0.7432, 0.05097, 0.7432, 0.05097, 0.6909, 0.06959, 0.6909, 0.06959, 0.7432, 0.06028, 0.7432, 0.06028, 0.6909, 0.0789, 0.6909, 0.0789, 0.7432, 0.06959, 0.7432, 0.06959, 0.6909, 0.0882, 0.6909, 0.0882, 0.7432, 0.0789, 0.7432, 0.0789, 0.6909, 0.09751, 0.6909, 0.09751, 0.7432, 0.0882, 0.7432, 0.0882, 0.6909, 0.1068, 0.6909, 0.1068, 0.7432, 0.09751, 0.7432, 0.09751, 0.6909, 0.1161, 0.6909, 0.1161, 0.7432, 0.1068, 0.7432, 0.1068, 0.6909, 0.1254, 0.6909, 0.1254, 0.7432, 0.1161, 0.7432, 0.1161, 0.6909, 0.1348, 0.6909, 0.1348, 0.7432, 0.1254, 0.7432, 0.1254, 0.6909, 0.1441, 0.6909, 0.1441, 0.7432, 0.1348, 0.7432, 0.1348, 0.6909, 0.1534, 0.6909, 0.1534, 0.7432, 0.1441, 0.7432, 0.1441, 0.6909, 0.1627, 0.6909, 0.1627, 0.7432, 0.1534, 0.7432, 0.1534, 0.6909, 0.172, 0.6909, 0.172, 0.7432, 0.1627, 0.7432, 0.1627, 0.6909, 0.1813, 0.6909, 0.1813, 0.7432, 0.172, 0.7432, 0.172, 0.6909, 0.1906, 0.6909, 0.1906, 0.7432, 0.1813, 0.7432, 0.1813, 0.6909, 0.1999, 0.6909, 0.1999, 0.7432, 0.1906, 0.7432, 0.1906, 0.6909, 0.2092, 0.6909, 0.2092, 0.7432, 0.1999, 0.7432, 0.1999, 0.6909, 0.2185, 0.6909, 0.2185, 0.7432, 0.2092, 0.7432, 0.2092, 0.6909, 0.2278, 0.6909, 0.2278, 0.7432, 0.2185, 0.7432, 0.2185, 0.6909, 0.2371, 0.6909, 0.2371, 0.7432, 0.2278, 0.7432, 0.2278, 0.6909, 0.2465, 0.6909, 0.2465, 0.7432, 0.2371, 0.7432, 0.2371, 0.6909, 0.2558, 0.6909, 0.2558, 0.7432, 0.2465, 0.7432, 0.2465, 0.6909, 0.2651, 0.6909, 0.2651, 0.7432, 0.2558, 0.7432, 0.2558, 0.6909, 0.2744, 0.6909, 0.2744, 0.7432, 0.2651, 0.7432, 0.2651, 0.6909, 0.2837, 0.6909, 0.2837, 0.7432, 0.2744, 0.7432, 0.2744, 0.6909, 0.293, 0.6909, 0.293, 0.7432, 0.2837, 0.7432, 0.2837, 0.6909, 0.3023, 0.6909, 0.3023, 0.7432, 0.293, 0.7432, 0.293, 0.6909, 0.3116, 0.6909, 0.3116, 0.7432, 0.3023, 0.7432, 0.3023, 0.6909, 0.02304, 0.7432, 0.02304, 0.7852, 0.01373, 0.7852, 0.01373, 0.7432, 0.03235, 0.7432, 0.03235, 0.7852, 0.02304, 0.7852, 0.02304, 0.7432, 0.04166, 0.7432, 0.04166, 0.7852, 0.03235, 0.7852, 0.03235, 0.7432, 0.05097, 0.7432, 0.05097, 0.7852, 0.04166, 0.7852, 0.04166, 0.7432, 0.06028, 0.7432, 0.06028, 0.7852, 0.05097, 0.7852, 0.05097, 0.7432, 0.06959, 0.7432, 0.06959, 0.7852, 0.06028, 0.7852, 0.06028, 0.7432, 0.0789, 0.7432, 0.0789, 0.7852, 0.06959, 0.7852, 0.06959, 0.7432, 0.0882, 0.7432, 0.0882, 0.7852, 0.0789, 0.7852, 0.0789, 0.7432, 0.09751, 0.7432, 0.09751, 0.7852, 0.0882, 0.7852, 0.0882, 0.7432, 0.1068, 0.7432, 0.1068, 0.7852, 0.09751, 0.7852, 0.09751, 0.7432, 0.1161, 0.7432, 0.1161, 0.7852, 0.1068, 0.7852, 0.1068, 0.7432, 0.1254, 0.7432, 0.1254, 0.7852, 0.1161, 0.7852, 0.1161, 0.7432, 0.1348, 0.7432, 0.1348, 0.7852, 0.1254, 0.7852, 0.1254, 0.7432, 0.1441, 0.7432, 0.1441, 0.7852, 0.1348, 0.7852, 0.1348, 0.7432, 0.1534, 0.7432, 0.1534, 0.7852, 0.1441, 0.7852, 0.1441, 0.7432, 0.1627, 0.7432, 0.1627, 0.7852, 0.1534, 0.7852, 0.1534, 0.7432, 0.172, 0.7432, 0.172, 0.7852, 0.1627, 0.7852, 0.1627, 0.7432, 0.1813, 0.7432, 0.1813, 0.7852, 0.172, 0.7852, 0.172, 0.7432, 0.1906, 0.7432, 0.1906, 0.7852, 0.1813, 0.7852, 0.1813, 0.7432, 0.1999, 0.7432, 0.1999, 0.7852, 0.1906, 0.7852, 0.1906, 0.7432, 0.2092, 0.7432, 0.2092, 0.7852, 0.1999, 0.7852, 0.1999, 0.7432, 0.2185, 0.7432, 0.2185, 0.7852, 0.2092, 0.7852, 0.2092, 0.7432, 0.2278, 0.7432, 0.2278, 0.7852, 0.2185, 0.7852, 0.2185, 0.7432, 0.2371, 0.7432, 0.2371, 0.7852, 0.2278, 0.7852, 0.2278, 0.7432, 0.2465, 0.7432, 0.2465, 0.7852, 0.2371, 0.7852, 0.2371, 0.7432, 0.2558, 0.7432, 0.2558, 0.7852, 0.2465, 0.7852, 0.2465, 0.7432, 0.2651, 0.7432, 0.2651, 0.7852, 0.2558, 0.7852, 0.2558, 0.7432, 0.2744, 0.7432, 0.2744, 0.7852, 0.2651, 0.7852, 0.2651, 0.7432, 0.2837, 0.7432, 0.2837, 0.7852, 0.2744, 0.7852, 0.2744, 0.7432, 0.293, 0.7432, 0.293, 0.7852, 0.2837, 0.7852, 0.2837, 0.7432, 0.3023, 0.7432, 0.3023, 0.7852, 0.293, 0.7852, 0.293, 0.7432, 0.3116, 0.7432, 0.3116, 0.7852, 0.3023, 0.7852, 0.3023, 0.7432, 0.3116, 0.4783, 0.3116, 0.6909, 0.3023, 0.6909, 0.3023, 0.4783, 0.3023, 0.4783, 0.3023, 0.6909, 0.293, 0.6909, 0.293, 0.4783, 0.293, 0.4783, 0.293, 0.6909, 0.2837, 0.6909, 0.2837, 0.4783, 0.2837, 0.4783, 0.2837, 0.6909, 0.2744, 0.6909, 0.2744, 0.4783, 0.2744, 0.4783, 0.2744, 0.6909, 0.2651, 0.6909, 0.2651, 0.4783, 0.2651, 0.4783, 0.2651, 0.6909, 0.2558, 0.6909, 0.2558, 0.4783, 0.2558, 0.4783, 0.2558, 0.6909, 0.2465, 0.6909, 0.2465, 0.4783, 0.2465, 0.4783, 0.2465, 0.6909, 0.2371, 0.6909, 0.2371, 0.4783, 0.2371, 0.4783, 0.2371, 0.6909, 0.2278, 0.6909, 0.2278, 0.4783, 0.2278, 0.4783, 0.2278, 0.6909, 0.2185, 0.6909, 0.2185, 0.4783, 0.2185, 0.4783, 0.2185, 0.6909, 0.2092, 0.6909, 0.2092, 0.4783, 0.2092, 0.4783, 0.2092, 0.6909, 0.1999, 0.6909, 0.1999, 0.4783, 0.1999, 0.4783, 0.1999, 0.6909, 0.1906, 0.6909, 0.1906, 0.4783, 0.1906, 0.4783, 0.1906, 0.6909, 0.1813, 0.6909, 0.1813, 0.4783, 0.1813, 0.4783, 0.1813, 0.6909, 0.172, 0.6909, 0.172, 0.4783, 0.172, 0.4783, 0.172, 0.6909, 0.1627, 0.6909, 0.1627, 0.4783, 0.1627, 0.4783, 0.1627, 0.6909, 0.1534, 0.6909, 0.1534, 0.4783, 0.1534, 0.4783, 0.1534, 0.6909, 0.1441, 0.6909, 0.1441, 0.4783, 0.1441, 0.4783, 0.1441, 0.6909, 0.1348, 0.6909, 0.1348, 0.4783, 0.1348, 0.4783, 0.1348, 0.6909, 0.1254, 0.6909, 0.1254, 0.4783, 0.1254, 0.4783, 0.1254, 0.6909, 0.1161, 0.6909, 0.1161, 0.4783, 0.1161, 0.4783, 0.1161, 0.6909, 0.1068, 0.6909, 0.1068, 0.4783, 0.1068, 0.4783, 0.1068, 0.6909, 0.09751, 0.6909, 0.09751, 0.4783, 0.09751, 0.4783, 0.09751, 0.6909, 0.0882, 0.6909, 0.0882, 0.4783, 0.0882, 0.4783, 0.0882, 0.6909, 0.0789, 0.6909, 0.0789, 0.4783, 0.0789, 0.4783, 0.0789, 0.6909, 0.06959, 0.6909, 0.06959, 0.4783, 0.06959, 0.4783, 0.06959, 0.6909, 0.06028, 0.6909, 0.06028, 0.4783, 0.06028, 0.4783, 0.06028, 0.6909, 0.05097, 0.6909, 0.05097, 0.4783, 0.05097, 0.4783, 0.05097, 0.6909, 0.04166, 0.6909, 0.04166, 0.4783, 0.04166, 0.4783, 0.04166, 0.6909, 0.03235, 0.6909, 0.03235, 0.4783, 0.03235, 0.4783, 0.03235, 0.6909, 0.02304, 0.6909, 0.02304, 0.4783, 0.02304, 0.4783, 0.02304, 0.6909, 0.01373, 0.6909, 0.01373, 0.4783, 0.02304, 0.392, 0.02304, 0.4783, 0.01373, 0.4783, 0.01373, 0.392, 0.03235, 0.392, 0.03235, 0.4783, 0.02304, 0.4783, 0.02304, 0.392, 0.04166, 0.392, 0.04166, 0.4783, 0.03235, 0.4783, 0.03235, 0.392, 0.05097, 0.392, 0.05097, 0.4783, 0.04166, 0.4783, 0.04166, 0.392, 0.06028, 0.392, 0.06028, 0.4783, 0.05097, 0.4783, 0.05097, 0.392, 0.06959, 0.392, 0.06959, 0.4783, 0.06028, 0.4783, 0.06028, 0.392, 0.0789, 0.392, 0.0789, 0.4783, 0.06959, 0.4783, 0.06959, 0.392, 0.0882, 0.392, 0.0882, 0.4783, 0.0789, 0.4783, 0.0789, 0.392, 0.09751, 0.392, 0.09751, 0.4783, 0.0882, 0.4783, 0.0882, 0.392, 0.1068, 0.392, 0.1068, 0.4783, 0.09751, 0.4783, 0.09751, 0.392, 0.1161, 0.392, 0.1161, 0.4783, 0.1068, 0.4783, 0.1068, 0.392, 0.1254, 0.392, 0.1254, 0.4783, 0.1161, 0.4783, 0.1161, 0.392, 0.1348, 0.392, 0.1348, 0.4783, 0.1254, 0.4783, 0.1254, 0.392, 0.1441, 0.392, 0.1441, 0.4783, 0.1348, 0.4783, 0.1348, 0.392, 0.1534, 0.392, 0.1534, 0.4783, 0.1441, 0.4783, 0.1441, 0.392, 0.1627, 0.392, 0.1627, 0.4783, 0.1534, 0.4783, 0.1534, 0.392, 0.172, 0.392, 0.172, 0.4783, 0.1627, 0.4783, 0.1627, 0.392, 0.1813, 0.392, 0.1813, 0.4783, 0.172, 0.4783, 0.172, 0.392, 0.1906, 0.392, 0.1906, 0.4783, 0.1813, 0.4783, 0.1813, 0.392, 0.1999, 0.392, 0.1999, 0.4783, 0.1906, 0.4783, 0.1906, 0.392, 0.2092, 0.392, 0.2092, 0.4783, 0.1999, 0.4783, 0.1999, 0.392, 0.2185, 0.392, 0.2185, 0.4783, 0.2092, 0.4783, 0.2092, 0.392, 0.2278, 0.392, 0.2278, 0.4783, 0.2185, 0.4783, 0.2185, 0.392, 0.2371, 0.392, 0.2371, 0.4783, 0.2278, 0.4783, 0.2278, 0.392, 0.2465, 0.392, 0.2465, 0.4783, 0.2371, 0.4783, 0.2371, 0.392, 0.2558, 0.392, 0.2558, 0.4783, 0.2465, 0.4783, 0.2465, 0.392, 0.2651, 0.392, 0.2651, 0.4783, 0.2558, 0.4783, 0.2558, 0.392, 0.2744, 0.392, 0.2744, 0.4783, 0.2651, 0.4783, 0.2651, 0.392, 0.2837, 0.392, 0.2837, 0.4783, 0.2744, 0.4783, 0.2744, 0.392, 0.293, 0.392, 0.293, 0.4783, 0.2837, 0.4783, 0.2837, 0.392, 0.3023, 0.392, 0.3023, 0.4783, 0.293, 0.4783, 0.293, 0.392, 0.3116, 0.392, 0.3116, 0.4783, 0.3023, 0.4783, 0.3023, 0.392, 0.3116, 0.2797, 0.3116, 0.392, 0.3023, 0.392, 0.3023, 0.2797, 0.3023, 0.2797, 0.3023, 0.392, 0.293, 0.392, 0.293, 0.2797, 0.293, 0.2797, 0.293, 0.392, 0.2837, 0.392, 0.2837, 0.2797, 0.2837, 0.2797, 0.2837, 0.392, 0.2744, 0.392, 0.2744, 0.2797, 0.2744, 0.2797, 0.2744, 0.392, 0.2651, 0.392, 0.2651, 0.2797, 0.2651, 0.2797, 0.2651, 0.392, 0.2558, 0.392, 0.2558, 0.2797, 0.2558, 0.2797, 0.2558, 0.392, 0.2465, 0.392, 0.2465, 0.2797, 0.2465, 0.2797, 0.2465, 0.392, 0.2371, 0.392, 0.2371, 0.2797, 0.2371, 0.2797, 0.2371, 0.392, 0.2278, 0.392, 0.2278, 0.2797, 0.2278, 0.2797, 0.2278, 0.392, 0.2185, 0.392, 0.2185, 0.2797, 0.2185, 0.2797, 0.2185, 0.392, 0.2092, 0.392, 0.2092, 0.2797, 0.2092, 0.2797, 0.2092, 0.392, 0.1999, 0.392, 0.1999, 0.2797, 0.1999, 0.2797, 0.1999, 0.392, 0.1906, 0.392, 0.1906, 0.2797, 0.1906, 0.2797, 0.1906, 0.392, 0.1813, 0.392, 0.1813, 0.2797, 0.1813, 0.2797, 0.1813, 0.392, 0.172, 0.392, 0.172, 0.2797, 0.172, 0.2797, 0.172, 0.392, 0.1627, 0.392, 0.1627, 0.2797, 0.1627, 0.2797, 0.1627, 0.392, 0.1534, 0.392, 0.1534, 0.2797, 0.1534, 0.2797, 0.1534, 0.392, 0.1441, 0.392, 0.1441, 0.2797, 0.1441, 0.2797, 0.1441, 0.392, 0.1348, 0.392, 0.1348, 0.2797, 0.1348, 0.2797, 0.1348, 0.392, 0.1254, 0.392, 0.1254, 0.2797, 0.1254, 0.2797, 0.1254, 0.392, 0.1161, 0.392, 0.1161, 0.2797, 0.1161, 0.2797, 0.1161, 0.392, 0.1068, 0.392, 0.1068, 0.2797, 0.1068, 0.2797, 0.1068, 0.392, 0.09751, 0.392, 0.09751, 0.2797, 0.09751, 0.2797, 0.09751, 0.392, 0.0882, 0.392, 0.0882, 0.2797, 0.0882, 0.2797, 0.0882, 0.392, 0.0789, 0.392, 0.0789, 0.2797, 0.0789, 0.2797, 0.0789, 0.392, 0.06959, 0.392, 0.06959, 0.2797, 0.06959, 0.2797, 0.06959, 0.392, 0.06028, 0.392, 0.06028, 0.2797, 0.06028, 0.2797, 0.06028, 0.392, 0.05097, 0.392, 0.05097, 0.2797, 0.05097, 0.2797, 0.05097, 0.392, 0.04166, 0.392, 0.04166, 0.2797, 0.04166, 0.2797, 0.04166, 0.392, 0.03235, 0.392, 0.03235, 0.2797, 0.03235, 0.2797, 0.03235, 0.392, 0.02304, 0.392, 0.02304, 0.2797, 0.02304, 0.2797, 0.02304, 0.392, 0.01373, 0.392, 0.01373, 0.2797, 0.02304, 0.07926, 0.02304, 0.2797, 0.01373, 0.2797, 0.01373, 0.07926, 0.03235, 0.07926, 0.03235, 0.2797, 0.02304, 0.2797, 0.02304, 0.07926, 0.04166, 0.07926, 0.04166, 0.2797, 0.03235, 0.2797, 0.03235, 0.07926, 0.05097, 0.07926, 0.05097, 0.2797, 0.04166, 0.2797, 0.04166, 0.07926, 0.06028, 0.07926, 0.06028, 0.2797, 0.05097, 0.2797, 0.05097, 0.07926, 0.06959, 0.07926, 0.06959, 0.2797, 0.06028, 0.2797, 0.06028, 0.07926, 0.0789, 0.07926, 0.0789, 0.2797, 0.06959, 0.2797, 0.06959, 0.07926, 0.0882, 0.07926, 0.0882, 0.2797, 0.0789, 0.2797, 0.0789, 0.07926, 0.09751, 0.07926, 0.09751, 0.2797, 0.0882, 0.2797, 0.0882, 0.07926, 0.1068, 0.07926, 0.1068, 0.2797, 0.09751, 0.2797, 0.09751, 0.07926, 0.1161, 0.07926, 0.1161, 0.2797, 0.1068, 0.2797, 0.1068, 0.07926, 0.1254, 0.07926, 0.1254, 0.2797, 0.1161, 0.2797, 0.1161, 0.07926, 0.1348, 0.07926, 0.1348, 0.2797, 0.1254, 0.2797, 0.1254, 0.07926, 0.1441, 0.07926, 0.1441, 0.2797, 0.1348, 0.2797, 0.1348, 0.07926, 0.1534, 0.07926, 0.1534, 0.2797, 0.1441, 0.2797, 0.1441, 0.07926, 0.1627, 0.07926, 0.1627, 0.2797, 0.1534, 0.2797, 0.1534, 0.07926, 0.172, 0.07926, 0.172, 0.2797, 0.1627, 0.2797, 0.1627, 0.07926, 0.1813, 0.07926, 0.1813, 0.2797, 0.172, 0.2797, 0.172, 0.07926, 0.1906, 0.07926, 0.1906, 0.2797, 0.1813, 0.2797, 0.1813, 0.07926, 0.1999, 0.07926, 0.1999, 0.2797, 0.1906, 0.2797, 0.1906, 0.07926, 0.2092, 0.07926, 0.2092, 0.2797, 0.1999, 0.2797, 0.1999, 0.07926, 0.2185, 0.07926, 0.2185, 0.2797, 0.2092, 0.2797, 0.2092, 0.07926, 0.2278, 0.07926, 0.2278, 0.2797, 0.2185, 0.2797, 0.2185, 0.07926, 0.2371, 0.07926, 0.2371, 0.2797, 0.2278, 0.2797, 0.2278, 0.07926, 0.2465, 0.07926, 0.2465, 0.2797, 0.2371, 0.2797, 0.2371, 0.07926, 0.2558, 0.07926, 0.2558, 0.2797, 0.2465, 0.2797, 0.2465, 0.07926, 0.2651, 0.07926, 0.2651, 0.2797, 0.2558, 0.2797, 0.2558, 0.07926, 0.2744, 0.07926, 0.2744, 0.2797, 0.2651, 0.2797, 0.2651, 0.07926, 0.2837, 0.07926, 0.2837, 0.2797, 0.2744, 0.2797, 0.2744, 0.07926, 0.293, 0.07926, 0.293, 0.2797, 0.2837, 0.2797, 0.2837, 0.07926, 0.3023, 0.07926, 0.3023, 0.2797, 0.293, 0.2797, 0.293, 0.07926, 0.3116, 0.07926, 0.3116, 0.2797, 0.3023, 0.2797, 0.3023, 0.07926, 0.3116, 0.04477, 0.3116, 0.07926, 0.3023, 0.07926, 0.3023, 0.04477, 0.3023, 0.04477, 0.3023, 0.07926, 0.293, 0.07926, 0.293, 0.04477, 0.293, 0.04477, 0.293, 0.07926, 0.2837, 0.07926, 0.2837, 0.04477, 0.2837, 0.04477, 0.2837, 0.07926, 0.2744, 0.07926, 0.2744, 0.04477, 0.2744, 0.04477, 0.2744, 0.07926, 0.2651, 0.07926, 0.2651, 0.04477, 0.2651, 0.04477, 0.2651, 0.07926, 0.2558, 0.07926, 0.2558, 0.04477, 0.2558, 0.04477, 0.2558, 0.07926, 0.2465, 0.07926, 0.2465, 0.04477, 0.2465, 0.04477, 0.2465, 0.07926, 0.2371, 0.07926, 0.2371, 0.04477, 0.2371, 0.04477, 0.2371, 0.07926, 0.2278, 0.07926, 0.2278, 0.04477, 0.2278, 0.04477, 0.2278, 0.07926, 0.2185, 0.07926, 0.2185, 0.04477, 0.2185, 0.04477, 0.2185, 0.07926, 0.2092, 0.07926, 0.2092, 0.04477, 0.2092, 0.04477, 0.2092, 0.07926, 0.1999, 0.07926, 0.1999, 0.04477, 0.1999, 0.04477, 0.1999, 0.07926, 0.1906, 0.07926, 0.1906, 0.04477, 0.1906, 0.04477, 0.1906, 0.07926, 0.1813, 0.07926, 0.1813, 0.04477, 0.1813, 0.04477, 0.1813, 0.07926, 0.172, 0.07926, 0.172, 0.04477, 0.172, 0.04477, 0.172, 0.07926, 0.1627, 0.07926, 0.1627, 0.04477, 0.1627, 0.04477, 0.1627, 0.07926, 0.1534, 0.07926, 0.1534, 0.04477, 0.1534, 0.04477, 0.1534, 0.07926, 0.1441, 0.07926, 0.1441, 0.04477, 0.1441, 0.04477, 0.1441, 0.07926, 0.1348, 0.07926, 0.1348, 0.04477, 0.1348, 0.04477, 0.1348, 0.07926, 0.1254, 0.07926, 0.1254, 0.04477, 0.1254, 0.04477, 0.1254, 0.07926, 0.1161, 0.07926, 0.1161, 0.04477, 0.1161, 0.04477, 0.1161, 0.07926, 0.1068, 0.07926, 0.1068, 0.04477, 0.1068, 0.04477, 0.1068, 0.07926, 0.09751, 0.07926, 0.09751, 0.04477, 0.09751, 0.04477, 0.09751, 0.07926, 0.0882, 0.07926, 0.0882, 0.04477, 0.0882, 0.04477, 0.0882, 0.07926, 0.0789, 0.07926, 0.0789, 0.04477, 0.0789, 0.04477, 0.0789, 0.07926, 0.06959, 0.07926, 0.06959, 0.04477, 0.06959, 0.04477, 0.06959, 0.07926, 0.06028, 0.07926, 0.06028, 0.04477, 0.06028, 0.04477, 0.06028, 0.07926, 0.05097, 0.07926, 0.05097, 0.04477, 0.05097, 0.04477, 0.05097, 0.07926, 0.04166, 0.07926, 0.04166, 0.04477, 0.04166, 0.04477, 0.04166, 0.07926, 0.03235, 0.07926, 0.03235, 0.04477, 0.03235, 0.04477, 0.03235, 0.07926, 0.02304, 0.07926, 0.02304, 0.04477, 0.02304, 0.04477, 0.02304, 0.07926, 0.01373, 0.07926, 0.01373, 0.04477, 0.02304, 0.01512, 0.02304, 0.04477, 0.01373, 0.04477, 0.01373, 0.01512, 0.03235, 0.01512, 0.03235, 0.04477, 0.02304, 0.04477, 0.02304, 0.01512, 0.04166, 0.01512, 0.04166, 0.04477, 0.03235, 0.04477, 0.03235, 0.01512, 0.05097, 0.01512, 0.05097, 0.04477, 0.04166, 0.04477, 0.04166, 0.01512, 0.06028, 0.01512, 0.06028, 0.04477, 0.05097, 0.04477, 0.05097, 0.01512, 0.06959, 0.01512, 0.06959, 0.04477, 0.06028, 0.04477, 0.06028, 0.01512, 0.0789, 0.01512, 0.0789, 0.04477, 0.06959, 0.04477, 0.06959, 0.01512, 0.0882, 0.01512, 0.0882, 0.04477, 0.0789, 0.04477, 0.0789, 0.01512, 0.09751, 0.01512, 0.09751, 0.04477, 0.0882, 0.04477, 0.0882, 0.01512, 0.1068, 0.01512, 0.1068, 0.04477, 0.09751, 0.04477, 0.09751, 0.01512, 0.1161, 0.01512, 0.1161, 0.04477, 0.1068, 0.04477, 0.1068, 0.01512, 0.1254, 0.01512, 0.1254, 0.04477, 0.1161, 0.04477, 0.1161, 0.01512, 0.1348, 0.01512, 0.1348, 0.04477, 0.1254, 0.04477, 0.1254, 0.01512, 0.1441, 0.01512, 0.1441, 0.04477, 0.1348, 0.04477, 0.1348, 0.01512, 0.1534, 0.01512, 0.1534, 0.04477, 0.1441, 0.04477, 0.1441, 0.01512, 0.1627, 0.01512, 0.1627, 0.04477, 0.1534, 0.04477, 0.1534, 0.01512, 0.172, 0.01512, 0.172, 0.04477, 0.1627, 0.04477, 0.1627, 0.01512, 0.1813, 0.01512, 0.1813, 0.04477, 0.172, 0.04477, 0.172, 0.01512, 0.1906, 0.01512, 0.1906, 0.04477, 0.1813, 0.04477, 0.1813, 0.01512, 0.1999, 0.01512, 0.1999, 0.04477, 0.1906, 0.04477, 0.1906, 0.01512, 0.2092, 0.01512, 0.2092, 0.04477, 0.1999, 0.04477, 0.1999, 0.01512, 0.2185, 0.01512, 0.2185, 0.04477, 0.2092, 0.04477, 0.2092, 0.01512, 0.2278, 0.01512, 0.2278, 0.04477, 0.2185, 0.04477, 0.2185, 0.01512, 0.2371, 0.01512, 0.2371, 0.04477, 0.2278, 0.04477, 0.2278, 0.01512, 0.2465, 0.01512, 0.2465, 0.04477, 0.2371, 0.04477, 0.2371, 0.01512, 0.2558, 0.01512, 0.2558, 0.04477, 0.2465, 0.04477, 0.2465, 0.01512, 0.2651, 0.01512, 0.2651, 0.04477, 0.2558, 0.04477, 0.2558, 0.01512, 0.2744, 0.01512, 0.2744, 0.04477, 0.2651, 0.04477, 0.2651, 0.01512, 0.2837, 0.01512, 0.2837, 0.04477, 0.2744, 0.04477, 0.2744, 0.01512, 0.293, 0.01512, 0.293, 0.04477, 0.2837, 0.04477, 0.2837, 0.01512, 0.3023, 0.01512, 0.3023, 0.04477, 0.293, 0.04477, 0.293, 0.01512, 0.3116, 0.01512, 0.3116, 0.04477, 0.3023, 0.04477, 0.3023, 0.01512, 0.3116, 0.0135, 0.3116, 0.01512, 0.3023, 0.01512, 0.3023, 0.0135, 0.3023, 0.0135, 0.3023, 0.01512, 0.293, 0.01512, 0.293, 0.0135, 0.293, 0.0135, 0.293, 0.01512, 0.2837, 0.01512, 0.2837, 0.0135, 0.2837, 0.0135, 0.2837, 0.01512, 0.2744, 0.01512, 0.2744, 0.0135, 0.2744, 0.0135, 0.2744, 0.01512, 0.2651, 0.01512, 0.2651, 0.0135, 0.2651, 0.0135, 0.2651, 0.01512, 0.2558, 0.01512, 0.2558, 0.0135, 0.2558, 0.0135, 0.2558, 0.01512, 0.2465, 0.01512, 0.2465, 0.0135, 0.2465, 0.0135, 0.2465, 0.01512, 0.2371, 0.01512, 0.2371, 0.0135, 0.2371, 0.0135, 0.2371, 0.01512, 0.2278, 0.01512, 0.2278, 0.0135, 0.2278, 0.0135, 0.2278, 0.01512, 0.2185, 0.01512, 0.2185, 0.0135, 0.2185, 0.0135, 0.2185, 0.01512, 0.2092, 0.01512, 0.2092, 0.0135, 0.2092, 0.0135, 0.2092, 0.01512, 0.1999, 0.01512, 0.1999, 0.0135, 0.1999, 0.0135, 0.1999, 0.01512, 0.1906, 0.01512, 0.1906, 0.0135, 0.1906, 0.0135, 0.1906, 0.01512, 0.1813, 0.01512, 0.1813, 0.0135, 0.1813, 0.0135, 0.1813, 0.01512, 0.172, 0.01512, 0.172, 0.0135, 0.172, 0.0135, 0.172, 0.01512, 0.1627, 0.01512, 0.1627, 0.0135, 0.1627, 0.0135, 0.1627, 0.01512, 0.1534, 0.01512, 0.1534, 0.0135, 0.1534, 0.0135, 0.1534, 0.01512, 0.1441, 0.01512, 0.1441, 0.0135, 0.1441, 0.0135, 0.1441, 0.01512, 0.1348, 0.01512, 0.1348, 0.0135, 0.1348, 0.0135, 0.1348, 0.01512, 0.1254, 0.01512, 0.1254, 0.0135, 0.1254, 0.0135, 0.1254, 0.01512, 0.1161, 0.01512, 0.1161, 0.0135, 0.1161, 0.0135, 0.1161, 0.01512, 0.1068, 0.01512, 0.1068, 0.0135, 0.1068, 0.0135, 0.1068, 0.01512, 0.09751, 0.01512, 0.09751, 0.0135, 0.09751, 0.0135, 0.09751, 0.01512, 0.0882, 0.01512, 0.0882, 0.0135, 0.0882, 0.0135, 0.0882, 0.01512, 0.0789, 0.01512, 0.0789, 0.0135, 0.0789, 0.0135, 0.0789, 0.01512, 0.06959, 0.01512, 0.06959, 0.0135, 0.06959, 0.0135, 0.06959, 0.01512, 0.06028, 0.01512, 0.06028, 0.0135, 0.06028, 0.0135, 0.06028, 0.01512, 0.05097, 0.01512, 0.05097, 0.0135, 0.05097, 0.0135, 0.05097, 0.01512, 0.04166, 0.01512, 0.04166, 0.0135, 0.04166, 0.0135, 0.04166, 0.01512, 0.03235, 0.01512, 0.03235, 0.0135, 0.03235, 0.0135, 0.03235, 0.01512, 0.02304, 0.01512, 0.02304, 0.0135, 0.02304, 0.0135, 0.02304, 0.01512, 0.01373, 0.01512, 0.01373, 0.0135])
me_cube.materials.append(mat_material)
me_cube.materials.append(mat_rough)
me_cube.materials.append(mat_material_001)
me_cube.materials.append(mat_top)
me_cube.materials.append(mat_bot)
me_cube.use_mirror_vertex_groups = False
me_cube.update()
me_plane = bpy.data.meshes.new('Plane')
me_plane.from_pydata([(-1.0, -1.0, 0.0), (1.0, -1.0, 0.0), (-1.0, 1.0, 0.0), (1.0, 1.0, 0.0)], [], [(0, 1, 3, 2)])
_uv = me_plane.uv_layers.new(name='UVMap')
_uv.uv.foreach_set('vector', [0.0, 0.0, 1.0, 0.0, 1.0, 1.0, 0.0, 1.0])
me_plane.update()

# ---- objects
ob_hammer = bpy.data.objects.new('Hammer', me_cube)
ob_light = bpy.data.objects.new('Light', light_light)
ob_camera = bpy.data.objects.new('Camera', cam_camera)
ob_empty = bpy.data.objects.new('Empty', None)
ob_plane = bpy.data.objects.new('Plane', me_plane)
ob_light_001 = bpy.data.objects.new('Light.001', light_light_001)
ob_light_002 = bpy.data.objects.new('Light.002', light_light_002)

# ---- transforms, parenting, visibility, modifiers, constraints
ob_hammer.location = (10.39, -8.621e-07, 1.051)
ob_hammer.rotation_euler = (0.0, 1.557, 0.0)
ob_hammer.lock_rotations_4d = False
ob_hammer.empty_display_type = 'ARROWS'
ob_hammer.lineart.crease_threshold = 0.0
_m = ob_hammer.modifiers.new('Subdivision', 'SUBSURF')
ob_light.location = (10.37, -5.061, 10.09)
ob_light.rotation_euler = (0.6503, 0.05522, 1.866)
ob_light.lock_rotations_4d = False
ob_light.empty_display_type = 'ARROWS'
ob_light.color = (0.0, 0.0, 0.0, 0.0)
ob_light.lineart.crease_threshold = 0.0
ob_camera.location = (-5.029, -19.42, 35.05)
ob_camera.rotation_euler = (0.5159, 2.476e-07, -0.323)
ob_camera.lock_rotations_4d = False
ob_camera.empty_display_type = 'ARROWS'
ob_camera.color = (0.0, 0.0, 0.0, 0.0)
ob_camera.display_type = 'WIRE'
ob_camera.lineart.crease_threshold = 0.0
ob_empty.location = (0.0, -0.4384, -9.817)
ob_empty.rotation_euler = (1.571, 0.7854, 1.571)
ob_empty.scale = (4.0, 4.0, 4.0)
ob_empty.empty_display_type = 'IMAGE'
ob_empty.empty_display_size = 5.0
ob_plane.location = (0.0, 0.0, 0.0)
ob_plane.scale = (100.0, 100.0, 100.0)
ob_light_001.location = (-10.72, -1.17, 10.09)
ob_light_001.rotation_euler = (0.6503, 0.05522, 1.866)
ob_light_001.lock_rotations_4d = False
ob_light_001.empty_display_type = 'ARROWS'
ob_light_001.color = (0.0, 0.0, 0.0, 0.0)
ob_light_001.lineart.crease_threshold = 0.0
ob_light_002.location = (9.052, 11.55, 10.09)
ob_light_002.rotation_euler = (0.6503, 0.05522, 1.866)
ob_light_002.lock_rotations_4d = False
ob_light_002.empty_display_type = 'ARROWS'
ob_light_002.color = (0.0, 0.0, 0.0, 0.0)
ob_light_002.lineart.crease_threshold = 0.0

# ---- collection membership
col_collection.objects.link(ob_hammer)
col_collection.objects.link(ob_light)
col_collection.objects.link(ob_camera)
col_collection.objects.link(ob_empty)
col_collection.objects.link(ob_plane)
col_collection.objects.link(ob_light_001)
col_collection.objects.link(ob_light_002)

# ---- scene / render settings (as saved in the file)
scene.camera = ob_camera
scene.frame_start = 1; scene.frame_end = 250; scene.frame_set(1)
scene.render.engine = 'CYCLES'
scene.cycles.sampling_pattern = 'TABULATED_SOBOL'
scene.cycles.use_light_tree = False
scene.view_settings.view_transform = 'Filmic'
bpy.context.view_layer.update()
